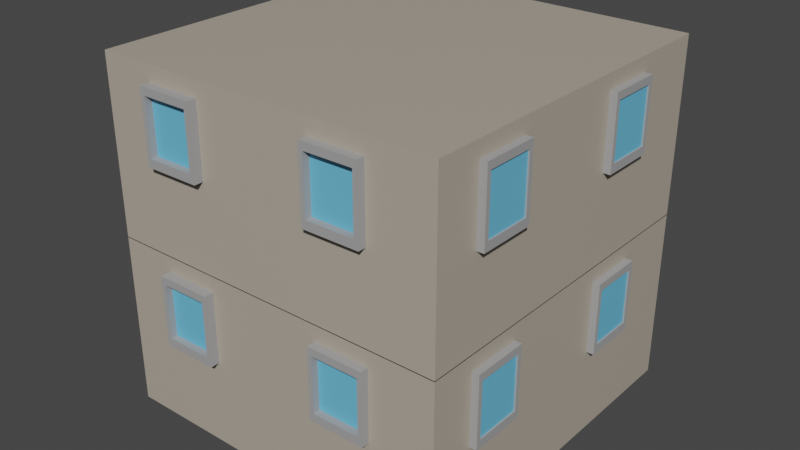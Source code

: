 # Source: House2.blend  (saved by Blender 3.0.42; exported with 4.5.12 LTS)
import bpy
from mathutils import Matrix  # noqa: F401  (used for matrix-valued properties, if any)

bpy.ops.wm.read_factory_settings(use_empty=True)
scene = bpy.context.scene
scene.name = 'Scene'

# ---- collections
col_collection = bpy.data.collections.new('Collection'); scene.collection.children.link(col_collection)

# ---- materials (node trees are filled in below, after node groups)
mat_material = bpy.data.materials.new('Material')
mat_material.alpha_threshold = 0.0
mat_material.use_transparent_shadow = False
mat_material.line_color = (0.0, 0.0, 0.0, 1.0)
mat_pillar_002 = bpy.data.materials.new('Pillar.002')
mat_pillar_002.use_transparent_shadow = False
mat_blue = bpy.data.materials.new('Blue')
mat_blue.use_transparent_shadow = False

# ---- material node trees
mat_material.use_nodes = True; mat_material.node_tree.nodes.clear()
_N = mat_material.node_tree.nodes; _L = mat_material.node_tree.links
n0 = _N.new('ShaderNodeOutputMaterial'); n0.name = 'Material Output'; n0.location = (300, 300)
n1 = _N.new('ShaderNodeBsdfPrincipled'); n1.name = 'Principled BSDF'; n1.location = (10, 300)
n1.distribution = 'GGX'
n1.subsurface_method = 'RANDOM_WALK_SKIN'
n1.inputs[0].default_value = (0.4487, 0.3946, 0.3231, 1.0)
n1.inputs[2].default_value = 0.4
n1.inputs[3].default_value = 1.45
n1.inputs[27].default_value = (0.0, 0.0, 0.0, 1.0)
n1.inputs[28].default_value = 1.0
_L.new(n1.outputs[0], n0.inputs[0])
n0.is_active_output = True
mat_pillar_002.use_nodes = True; mat_pillar_002.node_tree.nodes.clear()
_N = mat_pillar_002.node_tree.nodes; _L = mat_pillar_002.node_tree.links
n0 = _N.new('ShaderNodeBsdfPrincipled'); n0.name = 'Principled BSDF'; n0.location = (10, 300)
n0.distribution = 'GGX'
n0.subsurface_method = 'RANDOM_WALK_SKIN'
n0.inputs[0].default_value = (0.3694, 0.3694, 0.3694, 1.0)
n0.inputs[3].default_value = 1.45
n0.inputs[27].default_value = (0.0, 0.0, 0.0, 1.0)
n0.inputs[28].default_value = 1.0
n1 = _N.new('ShaderNodeOutputMaterial'); n1.name = 'Material Output'; n1.location = (300, 300)
_L.new(n0.outputs[0], n1.inputs[0])
n1.is_active_output = True
mat_blue.use_nodes = True; mat_blue.node_tree.nodes.clear()
_N = mat_blue.node_tree.nodes; _L = mat_blue.node_tree.links
n0 = _N.new('ShaderNodeBsdfPrincipled'); n0.name = 'Principled BSDF'; n0.location = (10, 300)
n0.distribution = 'GGX'
n0.subsurface_method = 'RANDOM_WALK_SKIN'
n0.inputs[0].default_value = (0.1465, 0.5236, 0.8, 1.0)
n0.inputs[3].default_value = 1.45
n0.inputs[27].default_value = (0.0, 0.0, 0.0, 1.0)
n0.inputs[28].default_value = 1.0
n1 = _N.new('ShaderNodeOutputMaterial'); n1.name = 'Material Output'; n1.location = (300, 300)
_L.new(n0.outputs[0], n1.inputs[0])
n1.is_active_output = True

# ---- world
world_world = bpy.data.worlds.new('World'); scene.world = world_world
world_world.use_nodes = True; world_world.node_tree.nodes.clear()
_N = world_world.node_tree.nodes; _L = world_world.node_tree.links
n0 = _N.new('ShaderNodeOutputWorld'); n0.name = 'World Output'; n0.location = (300, 300)
n1 = _N.new('ShaderNodeBackground'); n1.name = 'Background'; n1.location = (10, 300)
n1.inputs[0].default_value = (0.05088, 0.05088, 0.05088, 1.0)
_L.new(n1.outputs[0], n0.inputs[0])
n0.is_active_output = True
world_world.color = (0.05088, 0.05088, 0.05088)
world_world.use_sun_shadow = False
world_world.sun_shadow_jitter_overblur = 0.0

# ---- meshes
me_cube_016 = bpy.data.meshes.new('Cube.016')
me_cube_016.from_pydata([(-1.0, -1.0, -1.0), (-1.0, -1.0, 1.0), (-1.0, 1.0, -1.0), (-1.0, 1.0, 1.0), (1.0, -1.0, -1.0), (1.0, -1.0, 1.0), (1.0, 1.0, -1.0), (1.0, 1.0, 1.0)], [], [(0, 1, 3, 2), (2, 3, 7, 6), (6, 7, 5, 4), (4, 5, 1, 0), (2, 6, 4, 0), (1, 5, 7, 3)])
_uv = me_cube_016.uv_layers.new(name='UVMap')
_uv.uv.foreach_set('vector', [0.375, 0.0, 0.625, 0.0, 0.625, 0.25, 0.375, 0.25, 0.375, 0.25, 0.625, 0.25, 0.625, 0.5, 0.375, 0.5, 0.375, 0.5, 0.625, 0.5, 0.625, 0.75, 0.375, 0.75, 0.375, 0.75, 0.625, 0.75, 0.625, 1.0, 0.375, 1.0, 0.125, 0.5, 0.375, 0.5, 0.375, 0.75, 0.125, 0.75, 0.625, 1.0, 0.625, 0.75, 0.625, 0.5, 0.625, 0.25])
me_cube_016.materials.append(mat_material)
me_cube_016.use_remesh_fix_poles = True
me_cube_016.use_remesh_preserve_attributes = False
me_cube_016.update()
me_cube_018 = bpy.data.meshes.new('Cube.018')
me_cube_018.from_pydata([(-1.0, -1.0, -1.0), (-1.0, -1.0, 1.0), (-1.0, 1.0, -1.0), (-1.0, 1.0, 1.0), (0.6287, -1.0, -1.0), (0.6287, -1.0, 1.0), (0.6287, 1.0, -1.0), (0.6287, 1.0, 1.0), (-1.0, -0.8431, -1.0), (-1.0, -0.8431, 1.0), (0.6287, -0.8431, -1.0), (0.6287, -0.8431, 1.0), (-1.0, 0.8446, 1.0), (0.6287, 0.8446, -1.0), (-1.0, 0.8446, -1.0), (0.6287, 0.8446, 1.0), (-0.8285, 1.0, -1.0), (-0.8285, 1.0, 1.0), (-0.8285, -1.0, -1.0), (-0.8285, -1.0, 1.0), (-0.8285, -0.8431, 1.0), (-0.8285, -0.8431, -1.0), (-0.8285, 0.8446, -1.0), (-0.8285, 0.8446, 1.0), (0.4326, 1.0, 1.0), (0.4326, -1.0, -1.0), (0.4326, -0.8431, 1.0), (0.4326, 0.8446, 1.0), (0.4326, 1.0, -1.0), (0.4326, -1.0, 1.0), (0.4326, -0.8431, -1.0), (0.4326, 0.8446, -1.0)], [], [(14, 12, 3, 2), (28, 24, 7, 6), (10, 11, 5, 4), (18, 19, 1, 0), (30, 10, 4, 25), (20, 9, 1, 19), (23, 12, 9, 20), (31, 13, 10, 30), (13, 15, 11, 10), (0, 1, 9, 8), (6, 7, 15, 13), (28, 6, 13, 31), (17, 3, 12, 23), (8, 9, 12, 14), (24, 17, 23, 27), (2, 16, 22, 14), (14, 22, 21, 8), (26, 20, 19, 29), (8, 21, 18, 0), (25, 29, 19, 18), (2, 3, 17, 16), (4, 5, 29, 25), (11, 26, 29, 5), (15, 27, 26, 11), (7, 24, 27, 15), (16, 28, 31, 22), (30, 21, 20, 26), (21, 30, 25, 18), (16, 17, 24, 28), (26, 27, 31, 30), (31, 27, 23, 22), (21, 22, 23, 20)])
_uv = me_cube_018.uv_layers.new(name='UVMap')
_uv.uv.foreach_set('vector', [0.375, 0.2306, 0.625, 0.2306, 0.625, 0.25, 0.375, 0.25, 0.375, 0.4755, 0.625, 0.4755, 0.625, 0.5, 0.375, 0.5, 0.375, 0.7304, 0.625, 0.7304, 0.625, 0.75, 0.375, 0.75, 0.375, 0.9786, 0.625, 0.9786, 0.625, 1.0, 0.375, 1.0, 0.3505, 0.7304, 0.375, 0.7304, 0.375, 0.75, 0.3505, 0.75, 0.8536, 0.7304, 0.875, 0.7304, 0.875, 0.75, 0.8536, 0.75, 0.8536, 0.5194, 0.875, 0.5194, 0.875, 0.7304, 0.8536, 0.7304, 0.3505, 0.5194, 0.375, 0.5194, 0.375, 0.7304, 0.3505, 0.7304, 0.375, 0.5194, 0.625, 0.5194, 0.625, 0.7304, 0.375, 0.7304, 0.375, 0.0, 0.625, 0.0, 0.625, 0.01962, 0.375, 0.01962, 0.375, 0.5, 0.625, 0.5, 0.625, 0.5194, 0.375, 0.5194, 0.3505, 0.5, 0.375, 0.5, 0.375, 0.5194, 0.3505, 0.5194, 0.8536, 0.5, 0.875, 0.5, 0.875, 0.5194, 0.8536, 0.5194, 0.375, 0.01962, 0.625, 0.01962, 0.625, 0.2306, 0.375, 0.2306, 0.6495, 0.5, 0.8536, 0.5, 0.8536, 0.5194, 0.6495, 0.5194, 0.125, 0.5, 0.1464, 0.5, 0.1464, 0.5194, 0.125, 0.5194, 0.125, 0.5194, 0.1464, 0.5194, 0.1464, 0.7304, 0.125, 0.7304, 0.6495, 0.7304, 0.8536, 0.7304, 0.8536, 0.75, 0.6495, 0.75, 0.125, 0.7304, 0.1464, 0.7304, 0.1464, 0.75, 0.125, 0.75, 0.375, 0.7745, 0.625, 0.7745, 0.625, 0.9786, 0.375, 0.9786, 0.375, 0.25, 0.625, 0.25, 0.625, 0.2714, 0.375, 0.2714, 0.375, 0.75, 0.625, 0.75, 0.625, 0.7745, 0.375, 0.7745, 0.625, 0.7304, 0.6495, 0.7304, 0.6495, 0.75, 0.625, 0.75, 0.625, 0.5194, 0.6495, 0.5194, 0.6495, 0.7304, 0.625, 0.7304, 0.625, 0.5, 0.6495, 0.5, 0.6495, 0.5194, 0.625, 0.5194, 0.1464, 0.5, 0.3505, 0.5, 0.3505, 0.5194, 0.1464, 0.5194, 0.3505, 0.7304, 0.1464, 0.7304, 0.8536, 0.7304, 0.6495, 0.7304, 0.1464, 0.7304, 0.3505, 0.7304, 0.3505, 0.75, 0.1464, 0.75, 0.375, 0.2714, 0.625, 0.2714, 0.625, 0.4755, 0.375, 0.4755, 0.6495, 0.7304, 0.6495, 0.5194, 0.3505, 0.5194, 0.3505, 0.7304, 0.3505, 0.5194, 0.6495, 0.5194, 0.8536, 0.5194, 0.1464, 0.5194, 0.1464, 0.7304, 0.1464, 0.5194, 0.8536, 0.5194, 0.8536, 0.7304])
me_cube_018.materials.append(mat_pillar_002)
me_cube_018.use_remesh_fix_poles = True
me_cube_018.use_remesh_preserve_attributes = False
me_cube_018.update()
me_cube_017 = bpy.data.meshes.new('Cube.017')
me_cube_017.from_pydata([(-1.0, -1.0, -1.0), (-1.0, -1.0, 1.0), (-1.0, 1.0, -1.0), (-1.0, 1.0, 1.0), (1.0, -1.0, -1.0), (1.0, -1.0, 1.0), (1.0, 1.0, -1.0), (1.0, 1.0, 1.0)], [], [(0, 1, 3, 2), (2, 3, 7, 6), (6, 7, 5, 4), (4, 5, 1, 0), (2, 6, 4, 0), (7, 3, 1, 5)])
_uv = me_cube_017.uv_layers.new(name='UVMap')
_uv.uv.foreach_set('vector', [0.375, 0.0, 0.625, 0.0, 0.625, 0.25, 0.375, 0.25, 0.375, 0.25, 0.625, 0.25, 0.625, 0.5, 0.375, 0.5, 0.375, 0.5, 0.625, 0.5, 0.625, 0.75, 0.375, 0.75, 0.375, 0.75, 0.625, 0.75, 0.625, 1.0, 0.375, 1.0, 0.125, 0.5, 0.375, 0.5, 0.375, 0.75, 0.125, 0.75, 0.625, 0.5, 0.875, 0.5, 0.875, 0.75, 0.625, 0.75])
me_cube_017.materials.append(mat_blue)
me_cube_017.use_remesh_fix_poles = True
me_cube_017.use_remesh_preserve_attributes = False
me_cube_017.update()
me_cube_019 = bpy.data.meshes.new('Cube.019')
me_cube_019.from_pydata([(-1.0, -1.0, -1.0), (-1.0, -1.0, 1.0), (-1.0, 1.0, -1.0), (-1.0, 1.0, 1.0), (0.6287, -1.0, -1.0), (0.6287, -1.0, 1.0), (0.6287, 1.0, -1.0), (0.6287, 1.0, 1.0), (-1.0, -0.8431, -1.0), (-1.0, -0.8431, 1.0), (0.6287, -0.8431, -1.0), (0.6287, -0.8431, 1.0), (-1.0, 0.8446, 1.0), (0.6287, 0.8446, -1.0), (-1.0, 0.8446, -1.0), (0.6287, 0.8446, 1.0), (-0.8285, 1.0, -1.0), (-0.8285, 1.0, 1.0), (-0.8285, -1.0, -1.0), (-0.8285, -1.0, 1.0), (-0.8285, -0.8431, 1.0), (-0.8285, -0.8431, -1.0), (-0.8285, 0.8446, -1.0), (-0.8285, 0.8446, 1.0), (0.4326, 1.0, 1.0), (0.4326, -1.0, -1.0), (0.4326, -0.8431, 1.0), (0.4326, 0.8446, 1.0), (0.4326, 1.0, -1.0), (0.4326, -1.0, 1.0), (0.4326, -0.8431, -1.0), (0.4326, 0.8446, -1.0)], [], [(14, 12, 3, 2), (28, 24, 7, 6), (10, 11, 5, 4), (18, 19, 1, 0), (30, 10, 4, 25), (20, 9, 1, 19), (23, 12, 9, 20), (31, 13, 10, 30), (13, 15, 11, 10), (0, 1, 9, 8), (6, 7, 15, 13), (28, 6, 13, 31), (17, 3, 12, 23), (8, 9, 12, 14), (24, 17, 23, 27), (2, 16, 22, 14), (14, 22, 21, 8), (26, 20, 19, 29), (8, 21, 18, 0), (25, 29, 19, 18), (2, 3, 17, 16), (4, 5, 29, 25), (11, 26, 29, 5), (15, 27, 26, 11), (7, 24, 27, 15), (16, 28, 31, 22), (30, 21, 20, 26), (21, 30, 25, 18), (16, 17, 24, 28), (26, 27, 31, 30), (31, 27, 23, 22), (21, 22, 23, 20)])
_uv = me_cube_019.uv_layers.new(name='UVMap')
_uv.uv.foreach_set('vector', [0.375, 0.2306, 0.625, 0.2306, 0.625, 0.25, 0.375, 0.25, 0.375, 0.4755, 0.625, 0.4755, 0.625, 0.5, 0.375, 0.5, 0.375, 0.7304, 0.625, 0.7304, 0.625, 0.75, 0.375, 0.75, 0.375, 0.9786, 0.625, 0.9786, 0.625, 1.0, 0.375, 1.0, 0.3505, 0.7304, 0.375, 0.7304, 0.375, 0.75, 0.3505, 0.75, 0.8536, 0.7304, 0.875, 0.7304, 0.875, 0.75, 0.8536, 0.75, 0.8536, 0.5194, 0.875, 0.5194, 0.875, 0.7304, 0.8536, 0.7304, 0.3505, 0.5194, 0.375, 0.5194, 0.375, 0.7304, 0.3505, 0.7304, 0.375, 0.5194, 0.625, 0.5194, 0.625, 0.7304, 0.375, 0.7304, 0.375, 0.0, 0.625, 0.0, 0.625, 0.01962, 0.375, 0.01962, 0.375, 0.5, 0.625, 0.5, 0.625, 0.5194, 0.375, 0.5194, 0.3505, 0.5, 0.375, 0.5, 0.375, 0.5194, 0.3505, 0.5194, 0.8536, 0.5, 0.875, 0.5, 0.875, 0.5194, 0.8536, 0.5194, 0.375, 0.01962, 0.625, 0.01962, 0.625, 0.2306, 0.375, 0.2306, 0.6495, 0.5, 0.8536, 0.5, 0.8536, 0.5194, 0.6495, 0.5194, 0.125, 0.5, 0.1464, 0.5, 0.1464, 0.5194, 0.125, 0.5194, 0.125, 0.5194, 0.1464, 0.5194, 0.1464, 0.7304, 0.125, 0.7304, 0.6495, 0.7304, 0.8536, 0.7304, 0.8536, 0.75, 0.6495, 0.75, 0.125, 0.7304, 0.1464, 0.7304, 0.1464, 0.75, 0.125, 0.75, 0.375, 0.7745, 0.625, 0.7745, 0.625, 0.9786, 0.375, 0.9786, 0.375, 0.25, 0.625, 0.25, 0.625, 0.2714, 0.375, 0.2714, 0.375, 0.75, 0.625, 0.75, 0.625, 0.7745, 0.375, 0.7745, 0.625, 0.7304, 0.6495, 0.7304, 0.6495, 0.75, 0.625, 0.75, 0.625, 0.5194, 0.6495, 0.5194, 0.6495, 0.7304, 0.625, 0.7304, 0.625, 0.5, 0.6495, 0.5, 0.6495, 0.5194, 0.625, 0.5194, 0.1464, 0.5, 0.3505, 0.5, 0.3505, 0.5194, 0.1464, 0.5194, 0.3505, 0.7304, 0.1464, 0.7304, 0.8536, 0.7304, 0.6495, 0.7304, 0.1464, 0.7304, 0.3505, 0.7304, 0.3505, 0.75, 0.1464, 0.75, 0.375, 0.2714, 0.625, 0.2714, 0.625, 0.4755, 0.375, 0.4755, 0.6495, 0.7304, 0.6495, 0.5194, 0.3505, 0.5194, 0.3505, 0.7304, 0.3505, 0.5194, 0.6495, 0.5194, 0.8536, 0.5194, 0.1464, 0.5194, 0.1464, 0.7304, 0.1464, 0.5194, 0.8536, 0.5194, 0.8536, 0.7304])
me_cube_019.materials.append(mat_pillar_002)
me_cube_019.use_remesh_fix_poles = True
me_cube_019.use_remesh_preserve_attributes = False
me_cube_019.update()
me_cube_020 = bpy.data.meshes.new('Cube.020')
me_cube_020.from_pydata([(-1.0, -1.0, -1.0), (-1.0, -1.0, 1.0), (-1.0, 1.0, -1.0), (-1.0, 1.0, 1.0), (1.0, -1.0, -1.0), (1.0, -1.0, 1.0), (1.0, 1.0, -1.0), (1.0, 1.0, 1.0)], [], [(0, 1, 3, 2), (2, 3, 7, 6), (6, 7, 5, 4), (4, 5, 1, 0), (2, 6, 4, 0), (7, 3, 1, 5)])
_uv = me_cube_020.uv_layers.new(name='UVMap')
_uv.uv.foreach_set('vector', [0.375, 0.0, 0.625, 0.0, 0.625, 0.25, 0.375, 0.25, 0.375, 0.25, 0.625, 0.25, 0.625, 0.5, 0.375, 0.5, 0.375, 0.5, 0.625, 0.5, 0.625, 0.75, 0.375, 0.75, 0.375, 0.75, 0.625, 0.75, 0.625, 1.0, 0.375, 1.0, 0.125, 0.5, 0.375, 0.5, 0.375, 0.75, 0.125, 0.75, 0.625, 0.5, 0.875, 0.5, 0.875, 0.75, 0.625, 0.75])
me_cube_020.materials.append(mat_blue)
me_cube_020.use_remesh_fix_poles = True
me_cube_020.use_remesh_preserve_attributes = False
me_cube_020.update()
me_cube_021 = bpy.data.meshes.new('Cube.021')
me_cube_021.from_pydata([(-1.0, -1.0, -1.0), (-1.0, -1.0, 1.0), (-1.0, 1.0, -1.0), (-1.0, 1.0, 1.0), (0.6287, -1.0, -1.0), (0.6287, -1.0, 1.0), (0.6287, 1.0, -1.0), (0.6287, 1.0, 1.0), (-1.0, -0.8431, -1.0), (-1.0, -0.8431, 1.0), (0.6287, -0.8431, -1.0), (0.6287, -0.8431, 1.0), (-1.0, 0.8446, 1.0), (0.6287, 0.8446, -1.0), (-1.0, 0.8446, -1.0), (0.6287, 0.8446, 1.0), (-0.8285, 1.0, -1.0), (-0.8285, 1.0, 1.0), (-0.8285, -1.0, -1.0), (-0.8285, -1.0, 1.0), (-0.8285, -0.8431, 1.0), (-0.8285, -0.8431, -1.0), (-0.8285, 0.8446, -1.0), (-0.8285, 0.8446, 1.0), (0.4326, 1.0, 1.0), (0.4326, -1.0, -1.0), (0.4326, -0.8431, 1.0), (0.4326, 0.8446, 1.0), (0.4326, 1.0, -1.0), (0.4326, -1.0, 1.0), (0.4326, -0.8431, -1.0), (0.4326, 0.8446, -1.0)], [], [(14, 12, 3, 2), (28, 24, 7, 6), (10, 11, 5, 4), (18, 19, 1, 0), (30, 10, 4, 25), (20, 9, 1, 19), (23, 12, 9, 20), (31, 13, 10, 30), (13, 15, 11, 10), (0, 1, 9, 8), (6, 7, 15, 13), (28, 6, 13, 31), (17, 3, 12, 23), (8, 9, 12, 14), (24, 17, 23, 27), (2, 16, 22, 14), (14, 22, 21, 8), (26, 20, 19, 29), (8, 21, 18, 0), (25, 29, 19, 18), (2, 3, 17, 16), (4, 5, 29, 25), (11, 26, 29, 5), (15, 27, 26, 11), (7, 24, 27, 15), (16, 28, 31, 22), (30, 21, 20, 26), (21, 30, 25, 18), (16, 17, 24, 28), (26, 27, 31, 30), (31, 27, 23, 22), (21, 22, 23, 20)])
_uv = me_cube_021.uv_layers.new(name='UVMap')
_uv.uv.foreach_set('vector', [0.375, 0.2306, 0.625, 0.2306, 0.625, 0.25, 0.375, 0.25, 0.375, 0.4755, 0.625, 0.4755, 0.625, 0.5, 0.375, 0.5, 0.375, 0.7304, 0.625, 0.7304, 0.625, 0.75, 0.375, 0.75, 0.375, 0.9786, 0.625, 0.9786, 0.625, 1.0, 0.375, 1.0, 0.3505, 0.7304, 0.375, 0.7304, 0.375, 0.75, 0.3505, 0.75, 0.8536, 0.7304, 0.875, 0.7304, 0.875, 0.75, 0.8536, 0.75, 0.8536, 0.5194, 0.875, 0.5194, 0.875, 0.7304, 0.8536, 0.7304, 0.3505, 0.5194, 0.375, 0.5194, 0.375, 0.7304, 0.3505, 0.7304, 0.375, 0.5194, 0.625, 0.5194, 0.625, 0.7304, 0.375, 0.7304, 0.375, 0.0, 0.625, 0.0, 0.625, 0.01962, 0.375, 0.01962, 0.375, 0.5, 0.625, 0.5, 0.625, 0.5194, 0.375, 0.5194, 0.3505, 0.5, 0.375, 0.5, 0.375, 0.5194, 0.3505, 0.5194, 0.8536, 0.5, 0.875, 0.5, 0.875, 0.5194, 0.8536, 0.5194, 0.375, 0.01962, 0.625, 0.01962, 0.625, 0.2306, 0.375, 0.2306, 0.6495, 0.5, 0.8536, 0.5, 0.8536, 0.5194, 0.6495, 0.5194, 0.125, 0.5, 0.1464, 0.5, 0.1464, 0.5194, 0.125, 0.5194, 0.125, 0.5194, 0.1464, 0.5194, 0.1464, 0.7304, 0.125, 0.7304, 0.6495, 0.7304, 0.8536, 0.7304, 0.8536, 0.75, 0.6495, 0.75, 0.125, 0.7304, 0.1464, 0.7304, 0.1464, 0.75, 0.125, 0.75, 0.375, 0.7745, 0.625, 0.7745, 0.625, 0.9786, 0.375, 0.9786, 0.375, 0.25, 0.625, 0.25, 0.625, 0.2714, 0.375, 0.2714, 0.375, 0.75, 0.625, 0.75, 0.625, 0.7745, 0.375, 0.7745, 0.625, 0.7304, 0.6495, 0.7304, 0.6495, 0.75, 0.625, 0.75, 0.625, 0.5194, 0.6495, 0.5194, 0.6495, 0.7304, 0.625, 0.7304, 0.625, 0.5, 0.6495, 0.5, 0.6495, 0.5194, 0.625, 0.5194, 0.1464, 0.5, 0.3505, 0.5, 0.3505, 0.5194, 0.1464, 0.5194, 0.3505, 0.7304, 0.1464, 0.7304, 0.8536, 0.7304, 0.6495, 0.7304, 0.1464, 0.7304, 0.3505, 0.7304, 0.3505, 0.75, 0.1464, 0.75, 0.375, 0.2714, 0.625, 0.2714, 0.625, 0.4755, 0.375, 0.4755, 0.6495, 0.7304, 0.6495, 0.5194, 0.3505, 0.5194, 0.3505, 0.7304, 0.3505, 0.5194, 0.6495, 0.5194, 0.8536, 0.5194, 0.1464, 0.5194, 0.1464, 0.7304, 0.1464, 0.5194, 0.8536, 0.5194, 0.8536, 0.7304])
me_cube_021.materials.append(mat_pillar_002)
me_cube_021.use_remesh_fix_poles = True
me_cube_021.use_remesh_preserve_attributes = False
me_cube_021.update()
me_cube_022 = bpy.data.meshes.new('Cube.022')
me_cube_022.from_pydata([(-1.0, -1.0, -1.0), (-1.0, -1.0, 1.0), (-1.0, 1.0, -1.0), (-1.0, 1.0, 1.0), (1.0, -1.0, -1.0), (1.0, -1.0, 1.0), (1.0, 1.0, -1.0), (1.0, 1.0, 1.0)], [], [(0, 1, 3, 2), (2, 3, 7, 6), (6, 7, 5, 4), (4, 5, 1, 0), (2, 6, 4, 0), (7, 3, 1, 5)])
_uv = me_cube_022.uv_layers.new(name='UVMap')
_uv.uv.foreach_set('vector', [0.375, 0.0, 0.625, 0.0, 0.625, 0.25, 0.375, 0.25, 0.375, 0.25, 0.625, 0.25, 0.625, 0.5, 0.375, 0.5, 0.375, 0.5, 0.625, 0.5, 0.625, 0.75, 0.375, 0.75, 0.375, 0.75, 0.625, 0.75, 0.625, 1.0, 0.375, 1.0, 0.125, 0.5, 0.375, 0.5, 0.375, 0.75, 0.125, 0.75, 0.625, 0.5, 0.875, 0.5, 0.875, 0.75, 0.625, 0.75])
me_cube_022.materials.append(mat_blue)
me_cube_022.use_remesh_fix_poles = True
me_cube_022.use_remesh_preserve_attributes = False
me_cube_022.update()
me_cube_023 = bpy.data.meshes.new('Cube.023')
me_cube_023.from_pydata([(-1.0, -1.0, -1.0), (-1.0, -1.0, 1.0), (-1.0, 1.0, -1.0), (-1.0, 1.0, 1.0), (0.6287, -1.0, -1.0), (0.6287, -1.0, 1.0), (0.6287, 1.0, -1.0), (0.6287, 1.0, 1.0), (-1.0, -0.8431, -1.0), (-1.0, -0.8431, 1.0), (0.6287, -0.8431, -1.0), (0.6287, -0.8431, 1.0), (-1.0, 0.8446, 1.0), (0.6287, 0.8446, -1.0), (-1.0, 0.8446, -1.0), (0.6287, 0.8446, 1.0), (-0.8285, 1.0, -1.0), (-0.8285, 1.0, 1.0), (-0.8285, -1.0, -1.0), (-0.8285, -1.0, 1.0), (-0.8285, -0.8431, 1.0), (-0.8285, -0.8431, -1.0), (-0.8285, 0.8446, -1.0), (-0.8285, 0.8446, 1.0), (0.4326, 1.0, 1.0), (0.4326, -1.0, -1.0), (0.4326, -0.8431, 1.0), (0.4326, 0.8446, 1.0), (0.4326, 1.0, -1.0), (0.4326, -1.0, 1.0), (0.4326, -0.8431, -1.0), (0.4326, 0.8446, -1.0)], [], [(14, 12, 3, 2), (28, 24, 7, 6), (10, 11, 5, 4), (18, 19, 1, 0), (30, 10, 4, 25), (20, 9, 1, 19), (23, 12, 9, 20), (31, 13, 10, 30), (13, 15, 11, 10), (0, 1, 9, 8), (6, 7, 15, 13), (28, 6, 13, 31), (17, 3, 12, 23), (8, 9, 12, 14), (24, 17, 23, 27), (2, 16, 22, 14), (14, 22, 21, 8), (26, 20, 19, 29), (8, 21, 18, 0), (25, 29, 19, 18), (2, 3, 17, 16), (4, 5, 29, 25), (11, 26, 29, 5), (15, 27, 26, 11), (7, 24, 27, 15), (16, 28, 31, 22), (30, 21, 20, 26), (21, 30, 25, 18), (16, 17, 24, 28), (26, 27, 31, 30), (31, 27, 23, 22), (21, 22, 23, 20)])
_uv = me_cube_023.uv_layers.new(name='UVMap')
_uv.uv.foreach_set('vector', [0.375, 0.2306, 0.625, 0.2306, 0.625, 0.25, 0.375, 0.25, 0.375, 0.4755, 0.625, 0.4755, 0.625, 0.5, 0.375, 0.5, 0.375, 0.7304, 0.625, 0.7304, 0.625, 0.75, 0.375, 0.75, 0.375, 0.9786, 0.625, 0.9786, 0.625, 1.0, 0.375, 1.0, 0.3505, 0.7304, 0.375, 0.7304, 0.375, 0.75, 0.3505, 0.75, 0.8536, 0.7304, 0.875, 0.7304, 0.875, 0.75, 0.8536, 0.75, 0.8536, 0.5194, 0.875, 0.5194, 0.875, 0.7304, 0.8536, 0.7304, 0.3505, 0.5194, 0.375, 0.5194, 0.375, 0.7304, 0.3505, 0.7304, 0.375, 0.5194, 0.625, 0.5194, 0.625, 0.7304, 0.375, 0.7304, 0.375, 0.0, 0.625, 0.0, 0.625, 0.01962, 0.375, 0.01962, 0.375, 0.5, 0.625, 0.5, 0.625, 0.5194, 0.375, 0.5194, 0.3505, 0.5, 0.375, 0.5, 0.375, 0.5194, 0.3505, 0.5194, 0.8536, 0.5, 0.875, 0.5, 0.875, 0.5194, 0.8536, 0.5194, 0.375, 0.01962, 0.625, 0.01962, 0.625, 0.2306, 0.375, 0.2306, 0.6495, 0.5, 0.8536, 0.5, 0.8536, 0.5194, 0.6495, 0.5194, 0.125, 0.5, 0.1464, 0.5, 0.1464, 0.5194, 0.125, 0.5194, 0.125, 0.5194, 0.1464, 0.5194, 0.1464, 0.7304, 0.125, 0.7304, 0.6495, 0.7304, 0.8536, 0.7304, 0.8536, 0.75, 0.6495, 0.75, 0.125, 0.7304, 0.1464, 0.7304, 0.1464, 0.75, 0.125, 0.75, 0.375, 0.7745, 0.625, 0.7745, 0.625, 0.9786, 0.375, 0.9786, 0.375, 0.25, 0.625, 0.25, 0.625, 0.2714, 0.375, 0.2714, 0.375, 0.75, 0.625, 0.75, 0.625, 0.7745, 0.375, 0.7745, 0.625, 0.7304, 0.6495, 0.7304, 0.6495, 0.75, 0.625, 0.75, 0.625, 0.5194, 0.6495, 0.5194, 0.6495, 0.7304, 0.625, 0.7304, 0.625, 0.5, 0.6495, 0.5, 0.6495, 0.5194, 0.625, 0.5194, 0.1464, 0.5, 0.3505, 0.5, 0.3505, 0.5194, 0.1464, 0.5194, 0.3505, 0.7304, 0.1464, 0.7304, 0.8536, 0.7304, 0.6495, 0.7304, 0.1464, 0.7304, 0.3505, 0.7304, 0.3505, 0.75, 0.1464, 0.75, 0.375, 0.2714, 0.625, 0.2714, 0.625, 0.4755, 0.375, 0.4755, 0.6495, 0.7304, 0.6495, 0.5194, 0.3505, 0.5194, 0.3505, 0.7304, 0.3505, 0.5194, 0.6495, 0.5194, 0.8536, 0.5194, 0.1464, 0.5194, 0.1464, 0.7304, 0.1464, 0.5194, 0.8536, 0.5194, 0.8536, 0.7304])
me_cube_023.materials.append(mat_pillar_002)
me_cube_023.use_remesh_fix_poles = True
me_cube_023.use_remesh_preserve_attributes = False
me_cube_023.update()
me_cube_024 = bpy.data.meshes.new('Cube.024')
me_cube_024.from_pydata([(-1.0, -1.0, -1.0), (-1.0, -1.0, 1.0), (-1.0, 1.0, -1.0), (-1.0, 1.0, 1.0), (1.0, -1.0, -1.0), (1.0, -1.0, 1.0), (1.0, 1.0, -1.0), (1.0, 1.0, 1.0)], [], [(0, 1, 3, 2), (2, 3, 7, 6), (6, 7, 5, 4), (4, 5, 1, 0), (2, 6, 4, 0), (7, 3, 1, 5)])
_uv = me_cube_024.uv_layers.new(name='UVMap')
_uv.uv.foreach_set('vector', [0.375, 0.0, 0.625, 0.0, 0.625, 0.25, 0.375, 0.25, 0.375, 0.25, 0.625, 0.25, 0.625, 0.5, 0.375, 0.5, 0.375, 0.5, 0.625, 0.5, 0.625, 0.75, 0.375, 0.75, 0.375, 0.75, 0.625, 0.75, 0.625, 1.0, 0.375, 1.0, 0.125, 0.5, 0.375, 0.5, 0.375, 0.75, 0.125, 0.75, 0.625, 0.5, 0.875, 0.5, 0.875, 0.75, 0.625, 0.75])
me_cube_024.materials.append(mat_blue)
me_cube_024.use_remesh_fix_poles = True
me_cube_024.use_remesh_preserve_attributes = False
me_cube_024.update()
me_cube_025 = bpy.data.meshes.new('Cube.025')
me_cube_025.from_pydata([(-1.0, -1.0, -1.0), (-1.0, -1.0, 1.0), (-1.0, 1.0, -1.0), (-1.0, 1.0, 1.0), (0.6287, -1.0, -1.0), (0.6287, -1.0, 1.0), (0.6287, 1.0, -1.0), (0.6287, 1.0, 1.0), (-1.0, -0.8431, -1.0), (-1.0, -0.8431, 1.0), (0.6287, -0.8431, -1.0), (0.6287, -0.8431, 1.0), (-1.0, 0.8446, 1.0), (0.6287, 0.8446, -1.0), (-1.0, 0.8446, -1.0), (0.6287, 0.8446, 1.0), (-0.8285, 1.0, -1.0), (-0.8285, 1.0, 1.0), (-0.8285, -1.0, -1.0), (-0.8285, -1.0, 1.0), (-0.8285, -0.8431, 1.0), (-0.8285, -0.8431, -1.0), (-0.8285, 0.8446, -1.0), (-0.8285, 0.8446, 1.0), (0.4326, 1.0, 1.0), (0.4326, -1.0, -1.0), (0.4326, -0.8431, 1.0), (0.4326, 0.8446, 1.0), (0.4326, 1.0, -1.0), (0.4326, -1.0, 1.0), (0.4326, -0.8431, -1.0), (0.4326, 0.8446, -1.0)], [], [(14, 12, 3, 2), (28, 24, 7, 6), (10, 11, 5, 4), (18, 19, 1, 0), (30, 10, 4, 25), (20, 9, 1, 19), (23, 12, 9, 20), (31, 13, 10, 30), (13, 15, 11, 10), (0, 1, 9, 8), (6, 7, 15, 13), (28, 6, 13, 31), (17, 3, 12, 23), (8, 9, 12, 14), (24, 17, 23, 27), (2, 16, 22, 14), (14, 22, 21, 8), (26, 20, 19, 29), (8, 21, 18, 0), (25, 29, 19, 18), (2, 3, 17, 16), (4, 5, 29, 25), (11, 26, 29, 5), (15, 27, 26, 11), (7, 24, 27, 15), (16, 28, 31, 22), (30, 21, 20, 26), (21, 30, 25, 18), (16, 17, 24, 28), (26, 27, 31, 30), (31, 27, 23, 22), (21, 22, 23, 20)])
_uv = me_cube_025.uv_layers.new(name='UVMap')
_uv.uv.foreach_set('vector', [0.375, 0.2306, 0.625, 0.2306, 0.625, 0.25, 0.375, 0.25, 0.375, 0.4755, 0.625, 0.4755, 0.625, 0.5, 0.375, 0.5, 0.375, 0.7304, 0.625, 0.7304, 0.625, 0.75, 0.375, 0.75, 0.375, 0.9786, 0.625, 0.9786, 0.625, 1.0, 0.375, 1.0, 0.3505, 0.7304, 0.375, 0.7304, 0.375, 0.75, 0.3505, 0.75, 0.8536, 0.7304, 0.875, 0.7304, 0.875, 0.75, 0.8536, 0.75, 0.8536, 0.5194, 0.875, 0.5194, 0.875, 0.7304, 0.8536, 0.7304, 0.3505, 0.5194, 0.375, 0.5194, 0.375, 0.7304, 0.3505, 0.7304, 0.375, 0.5194, 0.625, 0.5194, 0.625, 0.7304, 0.375, 0.7304, 0.375, 0.0, 0.625, 0.0, 0.625, 0.01962, 0.375, 0.01962, 0.375, 0.5, 0.625, 0.5, 0.625, 0.5194, 0.375, 0.5194, 0.3505, 0.5, 0.375, 0.5, 0.375, 0.5194, 0.3505, 0.5194, 0.8536, 0.5, 0.875, 0.5, 0.875, 0.5194, 0.8536, 0.5194, 0.375, 0.01962, 0.625, 0.01962, 0.625, 0.2306, 0.375, 0.2306, 0.6495, 0.5, 0.8536, 0.5, 0.8536, 0.5194, 0.6495, 0.5194, 0.125, 0.5, 0.1464, 0.5, 0.1464, 0.5194, 0.125, 0.5194, 0.125, 0.5194, 0.1464, 0.5194, 0.1464, 0.7304, 0.125, 0.7304, 0.6495, 0.7304, 0.8536, 0.7304, 0.8536, 0.75, 0.6495, 0.75, 0.125, 0.7304, 0.1464, 0.7304, 0.1464, 0.75, 0.125, 0.75, 0.375, 0.7745, 0.625, 0.7745, 0.625, 0.9786, 0.375, 0.9786, 0.375, 0.25, 0.625, 0.25, 0.625, 0.2714, 0.375, 0.2714, 0.375, 0.75, 0.625, 0.75, 0.625, 0.7745, 0.375, 0.7745, 0.625, 0.7304, 0.6495, 0.7304, 0.6495, 0.75, 0.625, 0.75, 0.625, 0.5194, 0.6495, 0.5194, 0.6495, 0.7304, 0.625, 0.7304, 0.625, 0.5, 0.6495, 0.5, 0.6495, 0.5194, 0.625, 0.5194, 0.1464, 0.5, 0.3505, 0.5, 0.3505, 0.5194, 0.1464, 0.5194, 0.3505, 0.7304, 0.1464, 0.7304, 0.8536, 0.7304, 0.6495, 0.7304, 0.1464, 0.7304, 0.3505, 0.7304, 0.3505, 0.75, 0.1464, 0.75, 0.375, 0.2714, 0.625, 0.2714, 0.625, 0.4755, 0.375, 0.4755, 0.6495, 0.7304, 0.6495, 0.5194, 0.3505, 0.5194, 0.3505, 0.7304, 0.3505, 0.5194, 0.6495, 0.5194, 0.8536, 0.5194, 0.1464, 0.5194, 0.1464, 0.7304, 0.1464, 0.5194, 0.8536, 0.5194, 0.8536, 0.7304])
me_cube_025.materials.append(mat_pillar_002)
me_cube_025.use_remesh_fix_poles = True
me_cube_025.use_remesh_preserve_attributes = False
me_cube_025.update()
me_cube_026 = bpy.data.meshes.new('Cube.026')
me_cube_026.from_pydata([(-1.0, -1.0, -1.0), (-1.0, -1.0, 1.0), (-1.0, 1.0, -1.0), (-1.0, 1.0, 1.0), (1.0, -1.0, -1.0), (1.0, -1.0, 1.0), (1.0, 1.0, -1.0), (1.0, 1.0, 1.0)], [], [(0, 1, 3, 2), (2, 3, 7, 6), (6, 7, 5, 4), (4, 5, 1, 0), (2, 6, 4, 0), (7, 3, 1, 5)])
_uv = me_cube_026.uv_layers.new(name='UVMap')
_uv.uv.foreach_set('vector', [0.375, 0.0, 0.625, 0.0, 0.625, 0.25, 0.375, 0.25, 0.375, 0.25, 0.625, 0.25, 0.625, 0.5, 0.375, 0.5, 0.375, 0.5, 0.625, 0.5, 0.625, 0.75, 0.375, 0.75, 0.375, 0.75, 0.625, 0.75, 0.625, 1.0, 0.375, 1.0, 0.125, 0.5, 0.375, 0.5, 0.375, 0.75, 0.125, 0.75, 0.625, 0.5, 0.875, 0.5, 0.875, 0.75, 0.625, 0.75])
me_cube_026.materials.append(mat_blue)
me_cube_026.use_remesh_fix_poles = True
me_cube_026.use_remesh_preserve_attributes = False
me_cube_026.update()
me_cube_027 = bpy.data.meshes.new('Cube.027')
me_cube_027.from_pydata([(-1.0, -1.0, -1.0), (-1.0, -1.0, 1.0), (-1.0, 1.0, -1.0), (-1.0, 1.0, 1.0), (0.6287, -1.0, -1.0), (0.6287, -1.0, 1.0), (0.6287, 1.0, -1.0), (0.6287, 1.0, 1.0), (-1.0, -0.8431, -1.0), (-1.0, -0.8431, 1.0), (0.6287, -0.8431, -1.0), (0.6287, -0.8431, 1.0), (-1.0, 0.8446, 1.0), (0.6287, 0.8446, -1.0), (-1.0, 0.8446, -1.0), (0.6287, 0.8446, 1.0), (-0.8285, 1.0, -1.0), (-0.8285, 1.0, 1.0), (-0.8285, -1.0, -1.0), (-0.8285, -1.0, 1.0), (-0.8285, -0.8431, 1.0), (-0.8285, -0.8431, -1.0), (-0.8285, 0.8446, -1.0), (-0.8285, 0.8446, 1.0), (0.4326, 1.0, 1.0), (0.4326, -1.0, -1.0), (0.4326, -0.8431, 1.0), (0.4326, 0.8446, 1.0), (0.4326, 1.0, -1.0), (0.4326, -1.0, 1.0), (0.4326, -0.8431, -1.0), (0.4326, 0.8446, -1.0)], [], [(14, 12, 3, 2), (28, 24, 7, 6), (10, 11, 5, 4), (18, 19, 1, 0), (30, 10, 4, 25), (20, 9, 1, 19), (23, 12, 9, 20), (31, 13, 10, 30), (13, 15, 11, 10), (0, 1, 9, 8), (6, 7, 15, 13), (28, 6, 13, 31), (17, 3, 12, 23), (8, 9, 12, 14), (24, 17, 23, 27), (2, 16, 22, 14), (14, 22, 21, 8), (26, 20, 19, 29), (8, 21, 18, 0), (25, 29, 19, 18), (2, 3, 17, 16), (4, 5, 29, 25), (11, 26, 29, 5), (15, 27, 26, 11), (7, 24, 27, 15), (16, 28, 31, 22), (30, 21, 20, 26), (21, 30, 25, 18), (16, 17, 24, 28), (26, 27, 31, 30), (31, 27, 23, 22), (21, 22, 23, 20)])
_uv = me_cube_027.uv_layers.new(name='UVMap')
_uv.uv.foreach_set('vector', [0.375, 0.2306, 0.625, 0.2306, 0.625, 0.25, 0.375, 0.25, 0.375, 0.4755, 0.625, 0.4755, 0.625, 0.5, 0.375, 0.5, 0.375, 0.7304, 0.625, 0.7304, 0.625, 0.75, 0.375, 0.75, 0.375, 0.9786, 0.625, 0.9786, 0.625, 1.0, 0.375, 1.0, 0.3505, 0.7304, 0.375, 0.7304, 0.375, 0.75, 0.3505, 0.75, 0.8536, 0.7304, 0.875, 0.7304, 0.875, 0.75, 0.8536, 0.75, 0.8536, 0.5194, 0.875, 0.5194, 0.875, 0.7304, 0.8536, 0.7304, 0.3505, 0.5194, 0.375, 0.5194, 0.375, 0.7304, 0.3505, 0.7304, 0.375, 0.5194, 0.625, 0.5194, 0.625, 0.7304, 0.375, 0.7304, 0.375, 0.0, 0.625, 0.0, 0.625, 0.01962, 0.375, 0.01962, 0.375, 0.5, 0.625, 0.5, 0.625, 0.5194, 0.375, 0.5194, 0.3505, 0.5, 0.375, 0.5, 0.375, 0.5194, 0.3505, 0.5194, 0.8536, 0.5, 0.875, 0.5, 0.875, 0.5194, 0.8536, 0.5194, 0.375, 0.01962, 0.625, 0.01962, 0.625, 0.2306, 0.375, 0.2306, 0.6495, 0.5, 0.8536, 0.5, 0.8536, 0.5194, 0.6495, 0.5194, 0.125, 0.5, 0.1464, 0.5, 0.1464, 0.5194, 0.125, 0.5194, 0.125, 0.5194, 0.1464, 0.5194, 0.1464, 0.7304, 0.125, 0.7304, 0.6495, 0.7304, 0.8536, 0.7304, 0.8536, 0.75, 0.6495, 0.75, 0.125, 0.7304, 0.1464, 0.7304, 0.1464, 0.75, 0.125, 0.75, 0.375, 0.7745, 0.625, 0.7745, 0.625, 0.9786, 0.375, 0.9786, 0.375, 0.25, 0.625, 0.25, 0.625, 0.2714, 0.375, 0.2714, 0.375, 0.75, 0.625, 0.75, 0.625, 0.7745, 0.375, 0.7745, 0.625, 0.7304, 0.6495, 0.7304, 0.6495, 0.75, 0.625, 0.75, 0.625, 0.5194, 0.6495, 0.5194, 0.6495, 0.7304, 0.625, 0.7304, 0.625, 0.5, 0.6495, 0.5, 0.6495, 0.5194, 0.625, 0.5194, 0.1464, 0.5, 0.3505, 0.5, 0.3505, 0.5194, 0.1464, 0.5194, 0.3505, 0.7304, 0.1464, 0.7304, 0.8536, 0.7304, 0.6495, 0.7304, 0.1464, 0.7304, 0.3505, 0.7304, 0.3505, 0.75, 0.1464, 0.75, 0.375, 0.2714, 0.625, 0.2714, 0.625, 0.4755, 0.375, 0.4755, 0.6495, 0.7304, 0.6495, 0.5194, 0.3505, 0.5194, 0.3505, 0.7304, 0.3505, 0.5194, 0.6495, 0.5194, 0.8536, 0.5194, 0.1464, 0.5194, 0.1464, 0.7304, 0.1464, 0.5194, 0.8536, 0.5194, 0.8536, 0.7304])
me_cube_027.materials.append(mat_pillar_002)
me_cube_027.use_remesh_fix_poles = True
me_cube_027.use_remesh_preserve_attributes = False
me_cube_027.update()
me_cube_028 = bpy.data.meshes.new('Cube.028')
me_cube_028.from_pydata([(-1.0, -1.0, -1.0), (-1.0, -1.0, 1.0), (-1.0, 1.0, -1.0), (-1.0, 1.0, 1.0), (1.0, -1.0, -1.0), (1.0, -1.0, 1.0), (1.0, 1.0, -1.0), (1.0, 1.0, 1.0)], [], [(0, 1, 3, 2), (2, 3, 7, 6), (6, 7, 5, 4), (4, 5, 1, 0), (2, 6, 4, 0), (7, 3, 1, 5)])
_uv = me_cube_028.uv_layers.new(name='UVMap')
_uv.uv.foreach_set('vector', [0.375, 0.0, 0.625, 0.0, 0.625, 0.25, 0.375, 0.25, 0.375, 0.25, 0.625, 0.25, 0.625, 0.5, 0.375, 0.5, 0.375, 0.5, 0.625, 0.5, 0.625, 0.75, 0.375, 0.75, 0.375, 0.75, 0.625, 0.75, 0.625, 1.0, 0.375, 1.0, 0.125, 0.5, 0.375, 0.5, 0.375, 0.75, 0.125, 0.75, 0.625, 0.5, 0.875, 0.5, 0.875, 0.75, 0.625, 0.75])
me_cube_028.materials.append(mat_blue)
me_cube_028.use_remesh_fix_poles = True
me_cube_028.use_remesh_preserve_attributes = False
me_cube_028.update()
me_cube_029 = bpy.data.meshes.new('Cube.029')
me_cube_029.from_pydata([(-1.0, -1.0, -1.0), (-1.0, -1.0, 1.0), (-1.0, 1.0, -1.0), (-1.0, 1.0, 1.0), (0.6287, -1.0, -1.0), (0.6287, -1.0, 1.0), (0.6287, 1.0, -1.0), (0.6287, 1.0, 1.0), (-1.0, -0.8431, -1.0), (-1.0, -0.8431, 1.0), (0.6287, -0.8431, -1.0), (0.6287, -0.8431, 1.0), (-1.0, 0.8446, 1.0), (0.6287, 0.8446, -1.0), (-1.0, 0.8446, -1.0), (0.6287, 0.8446, 1.0), (-0.8285, 1.0, -1.0), (-0.8285, 1.0, 1.0), (-0.8285, -1.0, -1.0), (-0.8285, -1.0, 1.0), (-0.8285, -0.8431, 1.0), (-0.8285, -0.8431, -1.0), (-0.8285, 0.8446, -1.0), (-0.8285, 0.8446, 1.0), (0.4326, 1.0, 1.0), (0.4326, -1.0, -1.0), (0.4326, -0.8431, 1.0), (0.4326, 0.8446, 1.0), (0.4326, 1.0, -1.0), (0.4326, -1.0, 1.0), (0.4326, -0.8431, -1.0), (0.4326, 0.8446, -1.0)], [], [(14, 12, 3, 2), (28, 24, 7, 6), (10, 11, 5, 4), (18, 19, 1, 0), (30, 10, 4, 25), (20, 9, 1, 19), (23, 12, 9, 20), (31, 13, 10, 30), (13, 15, 11, 10), (0, 1, 9, 8), (6, 7, 15, 13), (28, 6, 13, 31), (17, 3, 12, 23), (8, 9, 12, 14), (24, 17, 23, 27), (2, 16, 22, 14), (14, 22, 21, 8), (26, 20, 19, 29), (8, 21, 18, 0), (25, 29, 19, 18), (2, 3, 17, 16), (4, 5, 29, 25), (11, 26, 29, 5), (15, 27, 26, 11), (7, 24, 27, 15), (16, 28, 31, 22), (30, 21, 20, 26), (21, 30, 25, 18), (16, 17, 24, 28), (26, 27, 31, 30), (31, 27, 23, 22), (21, 22, 23, 20)])
_uv = me_cube_029.uv_layers.new(name='UVMap')
_uv.uv.foreach_set('vector', [0.375, 0.2306, 0.625, 0.2306, 0.625, 0.25, 0.375, 0.25, 0.375, 0.4755, 0.625, 0.4755, 0.625, 0.5, 0.375, 0.5, 0.375, 0.7304, 0.625, 0.7304, 0.625, 0.75, 0.375, 0.75, 0.375, 0.9786, 0.625, 0.9786, 0.625, 1.0, 0.375, 1.0, 0.3505, 0.7304, 0.375, 0.7304, 0.375, 0.75, 0.3505, 0.75, 0.8536, 0.7304, 0.875, 0.7304, 0.875, 0.75, 0.8536, 0.75, 0.8536, 0.5194, 0.875, 0.5194, 0.875, 0.7304, 0.8536, 0.7304, 0.3505, 0.5194, 0.375, 0.5194, 0.375, 0.7304, 0.3505, 0.7304, 0.375, 0.5194, 0.625, 0.5194, 0.625, 0.7304, 0.375, 0.7304, 0.375, 0.0, 0.625, 0.0, 0.625, 0.01962, 0.375, 0.01962, 0.375, 0.5, 0.625, 0.5, 0.625, 0.5194, 0.375, 0.5194, 0.3505, 0.5, 0.375, 0.5, 0.375, 0.5194, 0.3505, 0.5194, 0.8536, 0.5, 0.875, 0.5, 0.875, 0.5194, 0.8536, 0.5194, 0.375, 0.01962, 0.625, 0.01962, 0.625, 0.2306, 0.375, 0.2306, 0.6495, 0.5, 0.8536, 0.5, 0.8536, 0.5194, 0.6495, 0.5194, 0.125, 0.5, 0.1464, 0.5, 0.1464, 0.5194, 0.125, 0.5194, 0.125, 0.5194, 0.1464, 0.5194, 0.1464, 0.7304, 0.125, 0.7304, 0.6495, 0.7304, 0.8536, 0.7304, 0.8536, 0.75, 0.6495, 0.75, 0.125, 0.7304, 0.1464, 0.7304, 0.1464, 0.75, 0.125, 0.75, 0.375, 0.7745, 0.625, 0.7745, 0.625, 0.9786, 0.375, 0.9786, 0.375, 0.25, 0.625, 0.25, 0.625, 0.2714, 0.375, 0.2714, 0.375, 0.75, 0.625, 0.75, 0.625, 0.7745, 0.375, 0.7745, 0.625, 0.7304, 0.6495, 0.7304, 0.6495, 0.75, 0.625, 0.75, 0.625, 0.5194, 0.6495, 0.5194, 0.6495, 0.7304, 0.625, 0.7304, 0.625, 0.5, 0.6495, 0.5, 0.6495, 0.5194, 0.625, 0.5194, 0.1464, 0.5, 0.3505, 0.5, 0.3505, 0.5194, 0.1464, 0.5194, 0.3505, 0.7304, 0.1464, 0.7304, 0.8536, 0.7304, 0.6495, 0.7304, 0.1464, 0.7304, 0.3505, 0.7304, 0.3505, 0.75, 0.1464, 0.75, 0.375, 0.2714, 0.625, 0.2714, 0.625, 0.4755, 0.375, 0.4755, 0.6495, 0.7304, 0.6495, 0.5194, 0.3505, 0.5194, 0.3505, 0.7304, 0.3505, 0.5194, 0.6495, 0.5194, 0.8536, 0.5194, 0.1464, 0.5194, 0.1464, 0.7304, 0.1464, 0.5194, 0.8536, 0.5194, 0.8536, 0.7304])
me_cube_029.materials.append(mat_pillar_002)
me_cube_029.use_remesh_fix_poles = True
me_cube_029.use_remesh_preserve_attributes = False
me_cube_029.update()
me_cube_030 = bpy.data.meshes.new('Cube.030')
me_cube_030.from_pydata([(-1.0, -1.0, -1.0), (-1.0, -1.0, 1.0), (-1.0, 1.0, -1.0), (-1.0, 1.0, 1.0), (1.0, -1.0, -1.0), (1.0, -1.0, 1.0), (1.0, 1.0, -1.0), (1.0, 1.0, 1.0)], [], [(0, 1, 3, 2), (2, 3, 7, 6), (6, 7, 5, 4), (4, 5, 1, 0), (2, 6, 4, 0), (7, 3, 1, 5)])
_uv = me_cube_030.uv_layers.new(name='UVMap')
_uv.uv.foreach_set('vector', [0.375, 0.0, 0.625, 0.0, 0.625, 0.25, 0.375, 0.25, 0.375, 0.25, 0.625, 0.25, 0.625, 0.5, 0.375, 0.5, 0.375, 0.5, 0.625, 0.5, 0.625, 0.75, 0.375, 0.75, 0.375, 0.75, 0.625, 0.75, 0.625, 1.0, 0.375, 1.0, 0.125, 0.5, 0.375, 0.5, 0.375, 0.75, 0.125, 0.75, 0.625, 0.5, 0.875, 0.5, 0.875, 0.75, 0.625, 0.75])
me_cube_030.materials.append(mat_blue)
me_cube_030.use_remesh_fix_poles = True
me_cube_030.use_remesh_preserve_attributes = False
me_cube_030.update()
me_cube_031 = bpy.data.meshes.new('Cube.031')
me_cube_031.from_pydata([(-1.0, -1.0, -1.0), (-1.0, -1.0, 1.0), (-1.0, 1.0, -1.0), (-1.0, 1.0, 1.0), (0.6287, -1.0, -1.0), (0.6287, -1.0, 1.0), (0.6287, 1.0, -1.0), (0.6287, 1.0, 1.0), (-1.0, -0.8431, -1.0), (-1.0, -0.8431, 1.0), (0.6287, -0.8431, -1.0), (0.6287, -0.8431, 1.0), (-1.0, 0.8446, 1.0), (0.6287, 0.8446, -1.0), (-1.0, 0.8446, -1.0), (0.6287, 0.8446, 1.0), (-0.8285, 1.0, -1.0), (-0.8285, 1.0, 1.0), (-0.8285, -1.0, -1.0), (-0.8285, -1.0, 1.0), (-0.8285, -0.8431, 1.0), (-0.8285, -0.8431, -1.0), (-0.8285, 0.8446, -1.0), (-0.8285, 0.8446, 1.0), (0.4326, 1.0, 1.0), (0.4326, -1.0, -1.0), (0.4326, -0.8431, 1.0), (0.4326, 0.8446, 1.0), (0.4326, 1.0, -1.0), (0.4326, -1.0, 1.0), (0.4326, -0.8431, -1.0), (0.4326, 0.8446, -1.0)], [], [(14, 12, 3, 2), (28, 24, 7, 6), (10, 11, 5, 4), (18, 19, 1, 0), (30, 10, 4, 25), (20, 9, 1, 19), (23, 12, 9, 20), (31, 13, 10, 30), (13, 15, 11, 10), (0, 1, 9, 8), (6, 7, 15, 13), (28, 6, 13, 31), (17, 3, 12, 23), (8, 9, 12, 14), (24, 17, 23, 27), (2, 16, 22, 14), (14, 22, 21, 8), (26, 20, 19, 29), (8, 21, 18, 0), (25, 29, 19, 18), (2, 3, 17, 16), (4, 5, 29, 25), (11, 26, 29, 5), (15, 27, 26, 11), (7, 24, 27, 15), (16, 28, 31, 22), (30, 21, 20, 26), (21, 30, 25, 18), (16, 17, 24, 28), (26, 27, 31, 30), (31, 27, 23, 22), (21, 22, 23, 20)])
_uv = me_cube_031.uv_layers.new(name='UVMap')
_uv.uv.foreach_set('vector', [0.375, 0.2306, 0.625, 0.2306, 0.625, 0.25, 0.375, 0.25, 0.375, 0.4755, 0.625, 0.4755, 0.625, 0.5, 0.375, 0.5, 0.375, 0.7304, 0.625, 0.7304, 0.625, 0.75, 0.375, 0.75, 0.375, 0.9786, 0.625, 0.9786, 0.625, 1.0, 0.375, 1.0, 0.3505, 0.7304, 0.375, 0.7304, 0.375, 0.75, 0.3505, 0.75, 0.8536, 0.7304, 0.875, 0.7304, 0.875, 0.75, 0.8536, 0.75, 0.8536, 0.5194, 0.875, 0.5194, 0.875, 0.7304, 0.8536, 0.7304, 0.3505, 0.5194, 0.375, 0.5194, 0.375, 0.7304, 0.3505, 0.7304, 0.375, 0.5194, 0.625, 0.5194, 0.625, 0.7304, 0.375, 0.7304, 0.375, 0.0, 0.625, 0.0, 0.625, 0.01962, 0.375, 0.01962, 0.375, 0.5, 0.625, 0.5, 0.625, 0.5194, 0.375, 0.5194, 0.3505, 0.5, 0.375, 0.5, 0.375, 0.5194, 0.3505, 0.5194, 0.8536, 0.5, 0.875, 0.5, 0.875, 0.5194, 0.8536, 0.5194, 0.375, 0.01962, 0.625, 0.01962, 0.625, 0.2306, 0.375, 0.2306, 0.6495, 0.5, 0.8536, 0.5, 0.8536, 0.5194, 0.6495, 0.5194, 0.125, 0.5, 0.1464, 0.5, 0.1464, 0.5194, 0.125, 0.5194, 0.125, 0.5194, 0.1464, 0.5194, 0.1464, 0.7304, 0.125, 0.7304, 0.6495, 0.7304, 0.8536, 0.7304, 0.8536, 0.75, 0.6495, 0.75, 0.125, 0.7304, 0.1464, 0.7304, 0.1464, 0.75, 0.125, 0.75, 0.375, 0.7745, 0.625, 0.7745, 0.625, 0.9786, 0.375, 0.9786, 0.375, 0.25, 0.625, 0.25, 0.625, 0.2714, 0.375, 0.2714, 0.375, 0.75, 0.625, 0.75, 0.625, 0.7745, 0.375, 0.7745, 0.625, 0.7304, 0.6495, 0.7304, 0.6495, 0.75, 0.625, 0.75, 0.625, 0.5194, 0.6495, 0.5194, 0.6495, 0.7304, 0.625, 0.7304, 0.625, 0.5, 0.6495, 0.5, 0.6495, 0.5194, 0.625, 0.5194, 0.1464, 0.5, 0.3505, 0.5, 0.3505, 0.5194, 0.1464, 0.5194, 0.3505, 0.7304, 0.1464, 0.7304, 0.8536, 0.7304, 0.6495, 0.7304, 0.1464, 0.7304, 0.3505, 0.7304, 0.3505, 0.75, 0.1464, 0.75, 0.375, 0.2714, 0.625, 0.2714, 0.625, 0.4755, 0.375, 0.4755, 0.6495, 0.7304, 0.6495, 0.5194, 0.3505, 0.5194, 0.3505, 0.7304, 0.3505, 0.5194, 0.6495, 0.5194, 0.8536, 0.5194, 0.1464, 0.5194, 0.1464, 0.7304, 0.1464, 0.5194, 0.8536, 0.5194, 0.8536, 0.7304])
me_cube_031.materials.append(mat_pillar_002)
me_cube_031.use_remesh_fix_poles = True
me_cube_031.use_remesh_preserve_attributes = False
me_cube_031.update()
me_cube_032 = bpy.data.meshes.new('Cube.032')
me_cube_032.from_pydata([(-1.0, -1.0, -1.0), (-1.0, -1.0, 1.0), (-1.0, 1.0, -1.0), (-1.0, 1.0, 1.0), (1.0, -1.0, -1.0), (1.0, -1.0, 1.0), (1.0, 1.0, -1.0), (1.0, 1.0, 1.0)], [], [(0, 1, 3, 2), (2, 3, 7, 6), (6, 7, 5, 4), (4, 5, 1, 0), (2, 6, 4, 0), (7, 3, 1, 5)])
_uv = me_cube_032.uv_layers.new(name='UVMap')
_uv.uv.foreach_set('vector', [0.375, 0.0, 0.625, 0.0, 0.625, 0.25, 0.375, 0.25, 0.375, 0.25, 0.625, 0.25, 0.625, 0.5, 0.375, 0.5, 0.375, 0.5, 0.625, 0.5, 0.625, 0.75, 0.375, 0.75, 0.375, 0.75, 0.625, 0.75, 0.625, 1.0, 0.375, 1.0, 0.125, 0.5, 0.375, 0.5, 0.375, 0.75, 0.125, 0.75, 0.625, 0.5, 0.875, 0.5, 0.875, 0.75, 0.625, 0.75])
me_cube_032.materials.append(mat_blue)
me_cube_032.use_remesh_fix_poles = True
me_cube_032.use_remesh_preserve_attributes = False
me_cube_032.update()
me_cube_033 = bpy.data.meshes.new('Cube.033')
me_cube_033.from_pydata([(-1.0, -1.0, -1.0), (-1.0, -1.0, 1.0), (-1.0, 1.0, -1.0), (-1.0, 1.0, 1.0), (1.0, -1.0, -1.0), (1.0, -1.0, 1.0), (1.0, 1.0, -1.0), (1.0, 1.0, 1.0)], [], [(0, 1, 3, 2), (2, 3, 7, 6), (6, 7, 5, 4), (4, 5, 1, 0), (2, 6, 4, 0), (1, 5, 7, 3)])
_uv = me_cube_033.uv_layers.new(name='UVMap')
_uv.uv.foreach_set('vector', [0.375, 0.0, 0.625, 0.0, 0.625, 0.25, 0.375, 0.25, 0.375, 0.25, 0.625, 0.25, 0.625, 0.5, 0.375, 0.5, 0.375, 0.5, 0.625, 0.5, 0.625, 0.75, 0.375, 0.75, 0.375, 0.75, 0.625, 0.75, 0.625, 1.0, 0.375, 1.0, 0.125, 0.5, 0.375, 0.5, 0.375, 0.75, 0.125, 0.75, 0.625, 1.0, 0.625, 0.75, 0.625, 0.5, 0.625, 0.25])
me_cube_033.materials.append(mat_material)
me_cube_033.use_remesh_fix_poles = True
me_cube_033.use_remesh_preserve_attributes = False
me_cube_033.update()
me_cube_034 = bpy.data.meshes.new('Cube.034')
me_cube_034.from_pydata([(-1.0, -1.0, -1.0), (-1.0, -1.0, 1.0), (-1.0, 1.0, -1.0), (-1.0, 1.0, 1.0), (0.6287, -1.0, -1.0), (0.6287, -1.0, 1.0), (0.6287, 1.0, -1.0), (0.6287, 1.0, 1.0), (-1.0, -0.8431, -1.0), (-1.0, -0.8431, 1.0), (0.6287, -0.8431, -1.0), (0.6287, -0.8431, 1.0), (-1.0, 0.8446, 1.0), (0.6287, 0.8446, -1.0), (-1.0, 0.8446, -1.0), (0.6287, 0.8446, 1.0), (-0.8285, 1.0, -1.0), (-0.8285, 1.0, 1.0), (-0.8285, -1.0, -1.0), (-0.8285, -1.0, 1.0), (-0.8285, -0.8431, 1.0), (-0.8285, -0.8431, -1.0), (-0.8285, 0.8446, -1.0), (-0.8285, 0.8446, 1.0), (0.4326, 1.0, 1.0), (0.4326, -1.0, -1.0), (0.4326, -0.8431, 1.0), (0.4326, 0.8446, 1.0), (0.4326, 1.0, -1.0), (0.4326, -1.0, 1.0), (0.4326, -0.8431, -1.0), (0.4326, 0.8446, -1.0)], [], [(14, 12, 3, 2), (28, 24, 7, 6), (10, 11, 5, 4), (18, 19, 1, 0), (30, 10, 4, 25), (20, 9, 1, 19), (23, 12, 9, 20), (31, 13, 10, 30), (13, 15, 11, 10), (0, 1, 9, 8), (6, 7, 15, 13), (28, 6, 13, 31), (17, 3, 12, 23), (8, 9, 12, 14), (24, 17, 23, 27), (2, 16, 22, 14), (14, 22, 21, 8), (26, 20, 19, 29), (8, 21, 18, 0), (25, 29, 19, 18), (2, 3, 17, 16), (4, 5, 29, 25), (11, 26, 29, 5), (15, 27, 26, 11), (7, 24, 27, 15), (16, 28, 31, 22), (30, 21, 20, 26), (21, 30, 25, 18), (16, 17, 24, 28), (26, 27, 31, 30), (31, 27, 23, 22), (21, 22, 23, 20)])
_uv = me_cube_034.uv_layers.new(name='UVMap')
_uv.uv.foreach_set('vector', [0.375, 0.2306, 0.625, 0.2306, 0.625, 0.25, 0.375, 0.25, 0.375, 0.4755, 0.625, 0.4755, 0.625, 0.5, 0.375, 0.5, 0.375, 0.7304, 0.625, 0.7304, 0.625, 0.75, 0.375, 0.75, 0.375, 0.9786, 0.625, 0.9786, 0.625, 1.0, 0.375, 1.0, 0.3505, 0.7304, 0.375, 0.7304, 0.375, 0.75, 0.3505, 0.75, 0.8536, 0.7304, 0.875, 0.7304, 0.875, 0.75, 0.8536, 0.75, 0.8536, 0.5194, 0.875, 0.5194, 0.875, 0.7304, 0.8536, 0.7304, 0.3505, 0.5194, 0.375, 0.5194, 0.375, 0.7304, 0.3505, 0.7304, 0.375, 0.5194, 0.625, 0.5194, 0.625, 0.7304, 0.375, 0.7304, 0.375, 0.0, 0.625, 0.0, 0.625, 0.01962, 0.375, 0.01962, 0.375, 0.5, 0.625, 0.5, 0.625, 0.5194, 0.375, 0.5194, 0.3505, 0.5, 0.375, 0.5, 0.375, 0.5194, 0.3505, 0.5194, 0.8536, 0.5, 0.875, 0.5, 0.875, 0.5194, 0.8536, 0.5194, 0.375, 0.01962, 0.625, 0.01962, 0.625, 0.2306, 0.375, 0.2306, 0.6495, 0.5, 0.8536, 0.5, 0.8536, 0.5194, 0.6495, 0.5194, 0.125, 0.5, 0.1464, 0.5, 0.1464, 0.5194, 0.125, 0.5194, 0.125, 0.5194, 0.1464, 0.5194, 0.1464, 0.7304, 0.125, 0.7304, 0.6495, 0.7304, 0.8536, 0.7304, 0.8536, 0.75, 0.6495, 0.75, 0.125, 0.7304, 0.1464, 0.7304, 0.1464, 0.75, 0.125, 0.75, 0.375, 0.7745, 0.625, 0.7745, 0.625, 0.9786, 0.375, 0.9786, 0.375, 0.25, 0.625, 0.25, 0.625, 0.2714, 0.375, 0.2714, 0.375, 0.75, 0.625, 0.75, 0.625, 0.7745, 0.375, 0.7745, 0.625, 0.7304, 0.6495, 0.7304, 0.6495, 0.75, 0.625, 0.75, 0.625, 0.5194, 0.6495, 0.5194, 0.6495, 0.7304, 0.625, 0.7304, 0.625, 0.5, 0.6495, 0.5, 0.6495, 0.5194, 0.625, 0.5194, 0.1464, 0.5, 0.3505, 0.5, 0.3505, 0.5194, 0.1464, 0.5194, 0.3505, 0.7304, 0.1464, 0.7304, 0.8536, 0.7304, 0.6495, 0.7304, 0.1464, 0.7304, 0.3505, 0.7304, 0.3505, 0.75, 0.1464, 0.75, 0.375, 0.2714, 0.625, 0.2714, 0.625, 0.4755, 0.375, 0.4755, 0.6495, 0.7304, 0.6495, 0.5194, 0.3505, 0.5194, 0.3505, 0.7304, 0.3505, 0.5194, 0.6495, 0.5194, 0.8536, 0.5194, 0.1464, 0.5194, 0.1464, 0.7304, 0.1464, 0.5194, 0.8536, 0.5194, 0.8536, 0.7304])
me_cube_034.materials.append(mat_pillar_002)
me_cube_034.use_remesh_fix_poles = True
me_cube_034.use_remesh_preserve_attributes = False
me_cube_034.update()
me_cube_035 = bpy.data.meshes.new('Cube.035')
me_cube_035.from_pydata([(-1.0, -1.0, -1.0), (-1.0, -1.0, 1.0), (-1.0, 1.0, -1.0), (-1.0, 1.0, 1.0), (1.0, -1.0, -1.0), (1.0, -1.0, 1.0), (1.0, 1.0, -1.0), (1.0, 1.0, 1.0)], [], [(0, 1, 3, 2), (2, 3, 7, 6), (6, 7, 5, 4), (4, 5, 1, 0), (2, 6, 4, 0), (7, 3, 1, 5)])
_uv = me_cube_035.uv_layers.new(name='UVMap')
_uv.uv.foreach_set('vector', [0.375, 0.0, 0.625, 0.0, 0.625, 0.25, 0.375, 0.25, 0.375, 0.25, 0.625, 0.25, 0.625, 0.5, 0.375, 0.5, 0.375, 0.5, 0.625, 0.5, 0.625, 0.75, 0.375, 0.75, 0.375, 0.75, 0.625, 0.75, 0.625, 1.0, 0.375, 1.0, 0.125, 0.5, 0.375, 0.5, 0.375, 0.75, 0.125, 0.75, 0.625, 0.5, 0.875, 0.5, 0.875, 0.75, 0.625, 0.75])
me_cube_035.materials.append(mat_blue)
me_cube_035.use_remesh_fix_poles = True
me_cube_035.use_remesh_preserve_attributes = False
me_cube_035.update()
me_cube_036 = bpy.data.meshes.new('Cube.036')
me_cube_036.from_pydata([(-1.0, -1.0, -1.0), (-1.0, -1.0, 1.0), (-1.0, 1.0, -1.0), (-1.0, 1.0, 1.0), (0.6287, -1.0, -1.0), (0.6287, -1.0, 1.0), (0.6287, 1.0, -1.0), (0.6287, 1.0, 1.0), (-1.0, -0.8431, -1.0), (-1.0, -0.8431, 1.0), (0.6287, -0.8431, -1.0), (0.6287, -0.8431, 1.0), (-1.0, 0.8446, 1.0), (0.6287, 0.8446, -1.0), (-1.0, 0.8446, -1.0), (0.6287, 0.8446, 1.0), (-0.8285, 1.0, -1.0), (-0.8285, 1.0, 1.0), (-0.8285, -1.0, -1.0), (-0.8285, -1.0, 1.0), (-0.8285, -0.8431, 1.0), (-0.8285, -0.8431, -1.0), (-0.8285, 0.8446, -1.0), (-0.8285, 0.8446, 1.0), (0.4326, 1.0, 1.0), (0.4326, -1.0, -1.0), (0.4326, -0.8431, 1.0), (0.4326, 0.8446, 1.0), (0.4326, 1.0, -1.0), (0.4326, -1.0, 1.0), (0.4326, -0.8431, -1.0), (0.4326, 0.8446, -1.0)], [], [(14, 12, 3, 2), (28, 24, 7, 6), (10, 11, 5, 4), (18, 19, 1, 0), (30, 10, 4, 25), (20, 9, 1, 19), (23, 12, 9, 20), (31, 13, 10, 30), (13, 15, 11, 10), (0, 1, 9, 8), (6, 7, 15, 13), (28, 6, 13, 31), (17, 3, 12, 23), (8, 9, 12, 14), (24, 17, 23, 27), (2, 16, 22, 14), (14, 22, 21, 8), (26, 20, 19, 29), (8, 21, 18, 0), (25, 29, 19, 18), (2, 3, 17, 16), (4, 5, 29, 25), (11, 26, 29, 5), (15, 27, 26, 11), (7, 24, 27, 15), (16, 28, 31, 22), (30, 21, 20, 26), (21, 30, 25, 18), (16, 17, 24, 28), (26, 27, 31, 30), (31, 27, 23, 22), (21, 22, 23, 20)])
_uv = me_cube_036.uv_layers.new(name='UVMap')
_uv.uv.foreach_set('vector', [0.375, 0.2306, 0.625, 0.2306, 0.625, 0.25, 0.375, 0.25, 0.375, 0.4755, 0.625, 0.4755, 0.625, 0.5, 0.375, 0.5, 0.375, 0.7304, 0.625, 0.7304, 0.625, 0.75, 0.375, 0.75, 0.375, 0.9786, 0.625, 0.9786, 0.625, 1.0, 0.375, 1.0, 0.3505, 0.7304, 0.375, 0.7304, 0.375, 0.75, 0.3505, 0.75, 0.8536, 0.7304, 0.875, 0.7304, 0.875, 0.75, 0.8536, 0.75, 0.8536, 0.5194, 0.875, 0.5194, 0.875, 0.7304, 0.8536, 0.7304, 0.3505, 0.5194, 0.375, 0.5194, 0.375, 0.7304, 0.3505, 0.7304, 0.375, 0.5194, 0.625, 0.5194, 0.625, 0.7304, 0.375, 0.7304, 0.375, 0.0, 0.625, 0.0, 0.625, 0.01962, 0.375, 0.01962, 0.375, 0.5, 0.625, 0.5, 0.625, 0.5194, 0.375, 0.5194, 0.3505, 0.5, 0.375, 0.5, 0.375, 0.5194, 0.3505, 0.5194, 0.8536, 0.5, 0.875, 0.5, 0.875, 0.5194, 0.8536, 0.5194, 0.375, 0.01962, 0.625, 0.01962, 0.625, 0.2306, 0.375, 0.2306, 0.6495, 0.5, 0.8536, 0.5, 0.8536, 0.5194, 0.6495, 0.5194, 0.125, 0.5, 0.1464, 0.5, 0.1464, 0.5194, 0.125, 0.5194, 0.125, 0.5194, 0.1464, 0.5194, 0.1464, 0.7304, 0.125, 0.7304, 0.6495, 0.7304, 0.8536, 0.7304, 0.8536, 0.75, 0.6495, 0.75, 0.125, 0.7304, 0.1464, 0.7304, 0.1464, 0.75, 0.125, 0.75, 0.375, 0.7745, 0.625, 0.7745, 0.625, 0.9786, 0.375, 0.9786, 0.375, 0.25, 0.625, 0.25, 0.625, 0.2714, 0.375, 0.2714, 0.375, 0.75, 0.625, 0.75, 0.625, 0.7745, 0.375, 0.7745, 0.625, 0.7304, 0.6495, 0.7304, 0.6495, 0.75, 0.625, 0.75, 0.625, 0.5194, 0.6495, 0.5194, 0.6495, 0.7304, 0.625, 0.7304, 0.625, 0.5, 0.6495, 0.5, 0.6495, 0.5194, 0.625, 0.5194, 0.1464, 0.5, 0.3505, 0.5, 0.3505, 0.5194, 0.1464, 0.5194, 0.3505, 0.7304, 0.1464, 0.7304, 0.8536, 0.7304, 0.6495, 0.7304, 0.1464, 0.7304, 0.3505, 0.7304, 0.3505, 0.75, 0.1464, 0.75, 0.375, 0.2714, 0.625, 0.2714, 0.625, 0.4755, 0.375, 0.4755, 0.6495, 0.7304, 0.6495, 0.5194, 0.3505, 0.5194, 0.3505, 0.7304, 0.3505, 0.5194, 0.6495, 0.5194, 0.8536, 0.5194, 0.1464, 0.5194, 0.1464, 0.7304, 0.1464, 0.5194, 0.8536, 0.5194, 0.8536, 0.7304])
me_cube_036.materials.append(mat_pillar_002)
me_cube_036.use_remesh_fix_poles = True
me_cube_036.use_remesh_preserve_attributes = False
me_cube_036.update()
me_cube_037 = bpy.data.meshes.new('Cube.037')
me_cube_037.from_pydata([(-1.0, -1.0, -1.0), (-1.0, -1.0, 1.0), (-1.0, 1.0, -1.0), (-1.0, 1.0, 1.0), (1.0, -1.0, -1.0), (1.0, -1.0, 1.0), (1.0, 1.0, -1.0), (1.0, 1.0, 1.0)], [], [(0, 1, 3, 2), (2, 3, 7, 6), (6, 7, 5, 4), (4, 5, 1, 0), (2, 6, 4, 0), (7, 3, 1, 5)])
_uv = me_cube_037.uv_layers.new(name='UVMap')
_uv.uv.foreach_set('vector', [0.375, 0.0, 0.625, 0.0, 0.625, 0.25, 0.375, 0.25, 0.375, 0.25, 0.625, 0.25, 0.625, 0.5, 0.375, 0.5, 0.375, 0.5, 0.625, 0.5, 0.625, 0.75, 0.375, 0.75, 0.375, 0.75, 0.625, 0.75, 0.625, 1.0, 0.375, 1.0, 0.125, 0.5, 0.375, 0.5, 0.375, 0.75, 0.125, 0.75, 0.625, 0.5, 0.875, 0.5, 0.875, 0.75, 0.625, 0.75])
me_cube_037.materials.append(mat_blue)
me_cube_037.use_remesh_fix_poles = True
me_cube_037.use_remesh_preserve_attributes = False
me_cube_037.update()
me_cube_038 = bpy.data.meshes.new('Cube.038')
me_cube_038.from_pydata([(-1.0, -1.0, -1.0), (-1.0, -1.0, 1.0), (-1.0, 1.0, -1.0), (-1.0, 1.0, 1.0), (0.6287, -1.0, -1.0), (0.6287, -1.0, 1.0), (0.6287, 1.0, -1.0), (0.6287, 1.0, 1.0), (-1.0, -0.8431, -1.0), (-1.0, -0.8431, 1.0), (0.6287, -0.8431, -1.0), (0.6287, -0.8431, 1.0), (-1.0, 0.8446, 1.0), (0.6287, 0.8446, -1.0), (-1.0, 0.8446, -1.0), (0.6287, 0.8446, 1.0), (-0.8285, 1.0, -1.0), (-0.8285, 1.0, 1.0), (-0.8285, -1.0, -1.0), (-0.8285, -1.0, 1.0), (-0.8285, -0.8431, 1.0), (-0.8285, -0.8431, -1.0), (-0.8285, 0.8446, -1.0), (-0.8285, 0.8446, 1.0), (0.4326, 1.0, 1.0), (0.4326, -1.0, -1.0), (0.4326, -0.8431, 1.0), (0.4326, 0.8446, 1.0), (0.4326, 1.0, -1.0), (0.4326, -1.0, 1.0), (0.4326, -0.8431, -1.0), (0.4326, 0.8446, -1.0)], [], [(14, 12, 3, 2), (28, 24, 7, 6), (10, 11, 5, 4), (18, 19, 1, 0), (30, 10, 4, 25), (20, 9, 1, 19), (23, 12, 9, 20), (31, 13, 10, 30), (13, 15, 11, 10), (0, 1, 9, 8), (6, 7, 15, 13), (28, 6, 13, 31), (17, 3, 12, 23), (8, 9, 12, 14), (24, 17, 23, 27), (2, 16, 22, 14), (14, 22, 21, 8), (26, 20, 19, 29), (8, 21, 18, 0), (25, 29, 19, 18), (2, 3, 17, 16), (4, 5, 29, 25), (11, 26, 29, 5), (15, 27, 26, 11), (7, 24, 27, 15), (16, 28, 31, 22), (30, 21, 20, 26), (21, 30, 25, 18), (16, 17, 24, 28), (26, 27, 31, 30), (31, 27, 23, 22), (21, 22, 23, 20)])
_uv = me_cube_038.uv_layers.new(name='UVMap')
_uv.uv.foreach_set('vector', [0.375, 0.2306, 0.625, 0.2306, 0.625, 0.25, 0.375, 0.25, 0.375, 0.4755, 0.625, 0.4755, 0.625, 0.5, 0.375, 0.5, 0.375, 0.7304, 0.625, 0.7304, 0.625, 0.75, 0.375, 0.75, 0.375, 0.9786, 0.625, 0.9786, 0.625, 1.0, 0.375, 1.0, 0.3505, 0.7304, 0.375, 0.7304, 0.375, 0.75, 0.3505, 0.75, 0.8536, 0.7304, 0.875, 0.7304, 0.875, 0.75, 0.8536, 0.75, 0.8536, 0.5194, 0.875, 0.5194, 0.875, 0.7304, 0.8536, 0.7304, 0.3505, 0.5194, 0.375, 0.5194, 0.375, 0.7304, 0.3505, 0.7304, 0.375, 0.5194, 0.625, 0.5194, 0.625, 0.7304, 0.375, 0.7304, 0.375, 0.0, 0.625, 0.0, 0.625, 0.01962, 0.375, 0.01962, 0.375, 0.5, 0.625, 0.5, 0.625, 0.5194, 0.375, 0.5194, 0.3505, 0.5, 0.375, 0.5, 0.375, 0.5194, 0.3505, 0.5194, 0.8536, 0.5, 0.875, 0.5, 0.875, 0.5194, 0.8536, 0.5194, 0.375, 0.01962, 0.625, 0.01962, 0.625, 0.2306, 0.375, 0.2306, 0.6495, 0.5, 0.8536, 0.5, 0.8536, 0.5194, 0.6495, 0.5194, 0.125, 0.5, 0.1464, 0.5, 0.1464, 0.5194, 0.125, 0.5194, 0.125, 0.5194, 0.1464, 0.5194, 0.1464, 0.7304, 0.125, 0.7304, 0.6495, 0.7304, 0.8536, 0.7304, 0.8536, 0.75, 0.6495, 0.75, 0.125, 0.7304, 0.1464, 0.7304, 0.1464, 0.75, 0.125, 0.75, 0.375, 0.7745, 0.625, 0.7745, 0.625, 0.9786, 0.375, 0.9786, 0.375, 0.25, 0.625, 0.25, 0.625, 0.2714, 0.375, 0.2714, 0.375, 0.75, 0.625, 0.75, 0.625, 0.7745, 0.375, 0.7745, 0.625, 0.7304, 0.6495, 0.7304, 0.6495, 0.75, 0.625, 0.75, 0.625, 0.5194, 0.6495, 0.5194, 0.6495, 0.7304, 0.625, 0.7304, 0.625, 0.5, 0.6495, 0.5, 0.6495, 0.5194, 0.625, 0.5194, 0.1464, 0.5, 0.3505, 0.5, 0.3505, 0.5194, 0.1464, 0.5194, 0.3505, 0.7304, 0.1464, 0.7304, 0.8536, 0.7304, 0.6495, 0.7304, 0.1464, 0.7304, 0.3505, 0.7304, 0.3505, 0.75, 0.1464, 0.75, 0.375, 0.2714, 0.625, 0.2714, 0.625, 0.4755, 0.375, 0.4755, 0.6495, 0.7304, 0.6495, 0.5194, 0.3505, 0.5194, 0.3505, 0.7304, 0.3505, 0.5194, 0.6495, 0.5194, 0.8536, 0.5194, 0.1464, 0.5194, 0.1464, 0.7304, 0.1464, 0.5194, 0.8536, 0.5194, 0.8536, 0.7304])
me_cube_038.materials.append(mat_pillar_002)
me_cube_038.use_remesh_fix_poles = True
me_cube_038.use_remesh_preserve_attributes = False
me_cube_038.update()
me_cube_039 = bpy.data.meshes.new('Cube.039')
me_cube_039.from_pydata([(-1.0, -1.0, -1.0), (-1.0, -1.0, 1.0), (-1.0, 1.0, -1.0), (-1.0, 1.0, 1.0), (1.0, -1.0, -1.0), (1.0, -1.0, 1.0), (1.0, 1.0, -1.0), (1.0, 1.0, 1.0)], [], [(0, 1, 3, 2), (2, 3, 7, 6), (6, 7, 5, 4), (4, 5, 1, 0), (2, 6, 4, 0), (7, 3, 1, 5)])
_uv = me_cube_039.uv_layers.new(name='UVMap')
_uv.uv.foreach_set('vector', [0.375, 0.0, 0.625, 0.0, 0.625, 0.25, 0.375, 0.25, 0.375, 0.25, 0.625, 0.25, 0.625, 0.5, 0.375, 0.5, 0.375, 0.5, 0.625, 0.5, 0.625, 0.75, 0.375, 0.75, 0.375, 0.75, 0.625, 0.75, 0.625, 1.0, 0.375, 1.0, 0.125, 0.5, 0.375, 0.5, 0.375, 0.75, 0.125, 0.75, 0.625, 0.5, 0.875, 0.5, 0.875, 0.75, 0.625, 0.75])
me_cube_039.materials.append(mat_blue)
me_cube_039.use_remesh_fix_poles = True
me_cube_039.use_remesh_preserve_attributes = False
me_cube_039.update()
me_cube_040 = bpy.data.meshes.new('Cube.040')
me_cube_040.from_pydata([(-1.0, -1.0, -1.0), (-1.0, -1.0, 1.0), (-1.0, 1.0, -1.0), (-1.0, 1.0, 1.0), (0.6287, -1.0, -1.0), (0.6287, -1.0, 1.0), (0.6287, 1.0, -1.0), (0.6287, 1.0, 1.0), (-1.0, -0.8431, -1.0), (-1.0, -0.8431, 1.0), (0.6287, -0.8431, -1.0), (0.6287, -0.8431, 1.0), (-1.0, 0.8446, 1.0), (0.6287, 0.8446, -1.0), (-1.0, 0.8446, -1.0), (0.6287, 0.8446, 1.0), (-0.8285, 1.0, -1.0), (-0.8285, 1.0, 1.0), (-0.8285, -1.0, -1.0), (-0.8285, -1.0, 1.0), (-0.8285, -0.8431, 1.0), (-0.8285, -0.8431, -1.0), (-0.8285, 0.8446, -1.0), (-0.8285, 0.8446, 1.0), (0.4326, 1.0, 1.0), (0.4326, -1.0, -1.0), (0.4326, -0.8431, 1.0), (0.4326, 0.8446, 1.0), (0.4326, 1.0, -1.0), (0.4326, -1.0, 1.0), (0.4326, -0.8431, -1.0), (0.4326, 0.8446, -1.0)], [], [(14, 12, 3, 2), (28, 24, 7, 6), (10, 11, 5, 4), (18, 19, 1, 0), (30, 10, 4, 25), (20, 9, 1, 19), (23, 12, 9, 20), (31, 13, 10, 30), (13, 15, 11, 10), (0, 1, 9, 8), (6, 7, 15, 13), (28, 6, 13, 31), (17, 3, 12, 23), (8, 9, 12, 14), (24, 17, 23, 27), (2, 16, 22, 14), (14, 22, 21, 8), (26, 20, 19, 29), (8, 21, 18, 0), (25, 29, 19, 18), (2, 3, 17, 16), (4, 5, 29, 25), (11, 26, 29, 5), (15, 27, 26, 11), (7, 24, 27, 15), (16, 28, 31, 22), (30, 21, 20, 26), (21, 30, 25, 18), (16, 17, 24, 28), (26, 27, 31, 30), (31, 27, 23, 22), (21, 22, 23, 20)])
_uv = me_cube_040.uv_layers.new(name='UVMap')
_uv.uv.foreach_set('vector', [0.375, 0.2306, 0.625, 0.2306, 0.625, 0.25, 0.375, 0.25, 0.375, 0.4755, 0.625, 0.4755, 0.625, 0.5, 0.375, 0.5, 0.375, 0.7304, 0.625, 0.7304, 0.625, 0.75, 0.375, 0.75, 0.375, 0.9786, 0.625, 0.9786, 0.625, 1.0, 0.375, 1.0, 0.3505, 0.7304, 0.375, 0.7304, 0.375, 0.75, 0.3505, 0.75, 0.8536, 0.7304, 0.875, 0.7304, 0.875, 0.75, 0.8536, 0.75, 0.8536, 0.5194, 0.875, 0.5194, 0.875, 0.7304, 0.8536, 0.7304, 0.3505, 0.5194, 0.375, 0.5194, 0.375, 0.7304, 0.3505, 0.7304, 0.375, 0.5194, 0.625, 0.5194, 0.625, 0.7304, 0.375, 0.7304, 0.375, 0.0, 0.625, 0.0, 0.625, 0.01962, 0.375, 0.01962, 0.375, 0.5, 0.625, 0.5, 0.625, 0.5194, 0.375, 0.5194, 0.3505, 0.5, 0.375, 0.5, 0.375, 0.5194, 0.3505, 0.5194, 0.8536, 0.5, 0.875, 0.5, 0.875, 0.5194, 0.8536, 0.5194, 0.375, 0.01962, 0.625, 0.01962, 0.625, 0.2306, 0.375, 0.2306, 0.6495, 0.5, 0.8536, 0.5, 0.8536, 0.5194, 0.6495, 0.5194, 0.125, 0.5, 0.1464, 0.5, 0.1464, 0.5194, 0.125, 0.5194, 0.125, 0.5194, 0.1464, 0.5194, 0.1464, 0.7304, 0.125, 0.7304, 0.6495, 0.7304, 0.8536, 0.7304, 0.8536, 0.75, 0.6495, 0.75, 0.125, 0.7304, 0.1464, 0.7304, 0.1464, 0.75, 0.125, 0.75, 0.375, 0.7745, 0.625, 0.7745, 0.625, 0.9786, 0.375, 0.9786, 0.375, 0.25, 0.625, 0.25, 0.625, 0.2714, 0.375, 0.2714, 0.375, 0.75, 0.625, 0.75, 0.625, 0.7745, 0.375, 0.7745, 0.625, 0.7304, 0.6495, 0.7304, 0.6495, 0.75, 0.625, 0.75, 0.625, 0.5194, 0.6495, 0.5194, 0.6495, 0.7304, 0.625, 0.7304, 0.625, 0.5, 0.6495, 0.5, 0.6495, 0.5194, 0.625, 0.5194, 0.1464, 0.5, 0.3505, 0.5, 0.3505, 0.5194, 0.1464, 0.5194, 0.3505, 0.7304, 0.1464, 0.7304, 0.8536, 0.7304, 0.6495, 0.7304, 0.1464, 0.7304, 0.3505, 0.7304, 0.3505, 0.75, 0.1464, 0.75, 0.375, 0.2714, 0.625, 0.2714, 0.625, 0.4755, 0.375, 0.4755, 0.6495, 0.7304, 0.6495, 0.5194, 0.3505, 0.5194, 0.3505, 0.7304, 0.3505, 0.5194, 0.6495, 0.5194, 0.8536, 0.5194, 0.1464, 0.5194, 0.1464, 0.7304, 0.1464, 0.5194, 0.8536, 0.5194, 0.8536, 0.7304])
me_cube_040.materials.append(mat_pillar_002)
me_cube_040.use_remesh_fix_poles = True
me_cube_040.use_remesh_preserve_attributes = False
me_cube_040.update()
me_cube_041 = bpy.data.meshes.new('Cube.041')
me_cube_041.from_pydata([(-1.0, -1.0, -1.0), (-1.0, -1.0, 1.0), (-1.0, 1.0, -1.0), (-1.0, 1.0, 1.0), (1.0, -1.0, -1.0), (1.0, -1.0, 1.0), (1.0, 1.0, -1.0), (1.0, 1.0, 1.0)], [], [(0, 1, 3, 2), (2, 3, 7, 6), (6, 7, 5, 4), (4, 5, 1, 0), (2, 6, 4, 0), (7, 3, 1, 5)])
_uv = me_cube_041.uv_layers.new(name='UVMap')
_uv.uv.foreach_set('vector', [0.375, 0.0, 0.625, 0.0, 0.625, 0.25, 0.375, 0.25, 0.375, 0.25, 0.625, 0.25, 0.625, 0.5, 0.375, 0.5, 0.375, 0.5, 0.625, 0.5, 0.625, 0.75, 0.375, 0.75, 0.375, 0.75, 0.625, 0.75, 0.625, 1.0, 0.375, 1.0, 0.125, 0.5, 0.375, 0.5, 0.375, 0.75, 0.125, 0.75, 0.625, 0.5, 0.875, 0.5, 0.875, 0.75, 0.625, 0.75])
me_cube_041.materials.append(mat_blue)
me_cube_041.use_remesh_fix_poles = True
me_cube_041.use_remesh_preserve_attributes = False
me_cube_041.update()
me_cube_042 = bpy.data.meshes.new('Cube.042')
me_cube_042.from_pydata([(-1.0, -1.0, -1.0), (-1.0, -1.0, 1.0), (-1.0, 1.0, -1.0), (-1.0, 1.0, 1.0), (0.6287, -1.0, -1.0), (0.6287, -1.0, 1.0), (0.6287, 1.0, -1.0), (0.6287, 1.0, 1.0), (-1.0, -0.8431, -1.0), (-1.0, -0.8431, 1.0), (0.6287, -0.8431, -1.0), (0.6287, -0.8431, 1.0), (-1.0, 0.8446, 1.0), (0.6287, 0.8446, -1.0), (-1.0, 0.8446, -1.0), (0.6287, 0.8446, 1.0), (-0.8285, 1.0, -1.0), (-0.8285, 1.0, 1.0), (-0.8285, -1.0, -1.0), (-0.8285, -1.0, 1.0), (-0.8285, -0.8431, 1.0), (-0.8285, -0.8431, -1.0), (-0.8285, 0.8446, -1.0), (-0.8285, 0.8446, 1.0), (0.4326, 1.0, 1.0), (0.4326, -1.0, -1.0), (0.4326, -0.8431, 1.0), (0.4326, 0.8446, 1.0), (0.4326, 1.0, -1.0), (0.4326, -1.0, 1.0), (0.4326, -0.8431, -1.0), (0.4326, 0.8446, -1.0)], [], [(14, 12, 3, 2), (28, 24, 7, 6), (10, 11, 5, 4), (18, 19, 1, 0), (30, 10, 4, 25), (20, 9, 1, 19), (23, 12, 9, 20), (31, 13, 10, 30), (13, 15, 11, 10), (0, 1, 9, 8), (6, 7, 15, 13), (28, 6, 13, 31), (17, 3, 12, 23), (8, 9, 12, 14), (24, 17, 23, 27), (2, 16, 22, 14), (14, 22, 21, 8), (26, 20, 19, 29), (8, 21, 18, 0), (25, 29, 19, 18), (2, 3, 17, 16), (4, 5, 29, 25), (11, 26, 29, 5), (15, 27, 26, 11), (7, 24, 27, 15), (16, 28, 31, 22), (30, 21, 20, 26), (21, 30, 25, 18), (16, 17, 24, 28), (26, 27, 31, 30), (31, 27, 23, 22), (21, 22, 23, 20)])
_uv = me_cube_042.uv_layers.new(name='UVMap')
_uv.uv.foreach_set('vector', [0.375, 0.2306, 0.625, 0.2306, 0.625, 0.25, 0.375, 0.25, 0.375, 0.4755, 0.625, 0.4755, 0.625, 0.5, 0.375, 0.5, 0.375, 0.7304, 0.625, 0.7304, 0.625, 0.75, 0.375, 0.75, 0.375, 0.9786, 0.625, 0.9786, 0.625, 1.0, 0.375, 1.0, 0.3505, 0.7304, 0.375, 0.7304, 0.375, 0.75, 0.3505, 0.75, 0.8536, 0.7304, 0.875, 0.7304, 0.875, 0.75, 0.8536, 0.75, 0.8536, 0.5194, 0.875, 0.5194, 0.875, 0.7304, 0.8536, 0.7304, 0.3505, 0.5194, 0.375, 0.5194, 0.375, 0.7304, 0.3505, 0.7304, 0.375, 0.5194, 0.625, 0.5194, 0.625, 0.7304, 0.375, 0.7304, 0.375, 0.0, 0.625, 0.0, 0.625, 0.01962, 0.375, 0.01962, 0.375, 0.5, 0.625, 0.5, 0.625, 0.5194, 0.375, 0.5194, 0.3505, 0.5, 0.375, 0.5, 0.375, 0.5194, 0.3505, 0.5194, 0.8536, 0.5, 0.875, 0.5, 0.875, 0.5194, 0.8536, 0.5194, 0.375, 0.01962, 0.625, 0.01962, 0.625, 0.2306, 0.375, 0.2306, 0.6495, 0.5, 0.8536, 0.5, 0.8536, 0.5194, 0.6495, 0.5194, 0.125, 0.5, 0.1464, 0.5, 0.1464, 0.5194, 0.125, 0.5194, 0.125, 0.5194, 0.1464, 0.5194, 0.1464, 0.7304, 0.125, 0.7304, 0.6495, 0.7304, 0.8536, 0.7304, 0.8536, 0.75, 0.6495, 0.75, 0.125, 0.7304, 0.1464, 0.7304, 0.1464, 0.75, 0.125, 0.75, 0.375, 0.7745, 0.625, 0.7745, 0.625, 0.9786, 0.375, 0.9786, 0.375, 0.25, 0.625, 0.25, 0.625, 0.2714, 0.375, 0.2714, 0.375, 0.75, 0.625, 0.75, 0.625, 0.7745, 0.375, 0.7745, 0.625, 0.7304, 0.6495, 0.7304, 0.6495, 0.75, 0.625, 0.75, 0.625, 0.5194, 0.6495, 0.5194, 0.6495, 0.7304, 0.625, 0.7304, 0.625, 0.5, 0.6495, 0.5, 0.6495, 0.5194, 0.625, 0.5194, 0.1464, 0.5, 0.3505, 0.5, 0.3505, 0.5194, 0.1464, 0.5194, 0.3505, 0.7304, 0.1464, 0.7304, 0.8536, 0.7304, 0.6495, 0.7304, 0.1464, 0.7304, 0.3505, 0.7304, 0.3505, 0.75, 0.1464, 0.75, 0.375, 0.2714, 0.625, 0.2714, 0.625, 0.4755, 0.375, 0.4755, 0.6495, 0.7304, 0.6495, 0.5194, 0.3505, 0.5194, 0.3505, 0.7304, 0.3505, 0.5194, 0.6495, 0.5194, 0.8536, 0.5194, 0.1464, 0.5194, 0.1464, 0.7304, 0.1464, 0.5194, 0.8536, 0.5194, 0.8536, 0.7304])
me_cube_042.materials.append(mat_pillar_002)
me_cube_042.use_remesh_fix_poles = True
me_cube_042.use_remesh_preserve_attributes = False
me_cube_042.update()
me_cube_043 = bpy.data.meshes.new('Cube.043')
me_cube_043.from_pydata([(-1.0, -1.0, -1.0), (-1.0, -1.0, 1.0), (-1.0, 1.0, -1.0), (-1.0, 1.0, 1.0), (1.0, -1.0, -1.0), (1.0, -1.0, 1.0), (1.0, 1.0, -1.0), (1.0, 1.0, 1.0)], [], [(0, 1, 3, 2), (2, 3, 7, 6), (6, 7, 5, 4), (4, 5, 1, 0), (2, 6, 4, 0), (7, 3, 1, 5)])
_uv = me_cube_043.uv_layers.new(name='UVMap')
_uv.uv.foreach_set('vector', [0.375, 0.0, 0.625, 0.0, 0.625, 0.25, 0.375, 0.25, 0.375, 0.25, 0.625, 0.25, 0.625, 0.5, 0.375, 0.5, 0.375, 0.5, 0.625, 0.5, 0.625, 0.75, 0.375, 0.75, 0.375, 0.75, 0.625, 0.75, 0.625, 1.0, 0.375, 1.0, 0.125, 0.5, 0.375, 0.5, 0.375, 0.75, 0.125, 0.75, 0.625, 0.5, 0.875, 0.5, 0.875, 0.75, 0.625, 0.75])
me_cube_043.materials.append(mat_blue)
me_cube_043.use_remesh_fix_poles = True
me_cube_043.use_remesh_preserve_attributes = False
me_cube_043.update()
me_cube_044 = bpy.data.meshes.new('Cube.044')
me_cube_044.from_pydata([(-1.0, -1.0, -1.0), (-1.0, -1.0, 1.0), (-1.0, 1.0, -1.0), (-1.0, 1.0, 1.0), (0.6287, -1.0, -1.0), (0.6287, -1.0, 1.0), (0.6287, 1.0, -1.0), (0.6287, 1.0, 1.0), (-1.0, -0.8431, -1.0), (-1.0, -0.8431, 1.0), (0.6287, -0.8431, -1.0), (0.6287, -0.8431, 1.0), (-1.0, 0.8446, 1.0), (0.6287, 0.8446, -1.0), (-1.0, 0.8446, -1.0), (0.6287, 0.8446, 1.0), (-0.8285, 1.0, -1.0), (-0.8285, 1.0, 1.0), (-0.8285, -1.0, -1.0), (-0.8285, -1.0, 1.0), (-0.8285, -0.8431, 1.0), (-0.8285, -0.8431, -1.0), (-0.8285, 0.8446, -1.0), (-0.8285, 0.8446, 1.0), (0.4326, 1.0, 1.0), (0.4326, -1.0, -1.0), (0.4326, -0.8431, 1.0), (0.4326, 0.8446, 1.0), (0.4326, 1.0, -1.0), (0.4326, -1.0, 1.0), (0.4326, -0.8431, -1.0), (0.4326, 0.8446, -1.0)], [], [(14, 12, 3, 2), (28, 24, 7, 6), (10, 11, 5, 4), (18, 19, 1, 0), (30, 10, 4, 25), (20, 9, 1, 19), (23, 12, 9, 20), (31, 13, 10, 30), (13, 15, 11, 10), (0, 1, 9, 8), (6, 7, 15, 13), (28, 6, 13, 31), (17, 3, 12, 23), (8, 9, 12, 14), (24, 17, 23, 27), (2, 16, 22, 14), (14, 22, 21, 8), (26, 20, 19, 29), (8, 21, 18, 0), (25, 29, 19, 18), (2, 3, 17, 16), (4, 5, 29, 25), (11, 26, 29, 5), (15, 27, 26, 11), (7, 24, 27, 15), (16, 28, 31, 22), (30, 21, 20, 26), (21, 30, 25, 18), (16, 17, 24, 28), (26, 27, 31, 30), (31, 27, 23, 22), (21, 22, 23, 20)])
_uv = me_cube_044.uv_layers.new(name='UVMap')
_uv.uv.foreach_set('vector', [0.375, 0.2306, 0.625, 0.2306, 0.625, 0.25, 0.375, 0.25, 0.375, 0.4755, 0.625, 0.4755, 0.625, 0.5, 0.375, 0.5, 0.375, 0.7304, 0.625, 0.7304, 0.625, 0.75, 0.375, 0.75, 0.375, 0.9786, 0.625, 0.9786, 0.625, 1.0, 0.375, 1.0, 0.3505, 0.7304, 0.375, 0.7304, 0.375, 0.75, 0.3505, 0.75, 0.8536, 0.7304, 0.875, 0.7304, 0.875, 0.75, 0.8536, 0.75, 0.8536, 0.5194, 0.875, 0.5194, 0.875, 0.7304, 0.8536, 0.7304, 0.3505, 0.5194, 0.375, 0.5194, 0.375, 0.7304, 0.3505, 0.7304, 0.375, 0.5194, 0.625, 0.5194, 0.625, 0.7304, 0.375, 0.7304, 0.375, 0.0, 0.625, 0.0, 0.625, 0.01962, 0.375, 0.01962, 0.375, 0.5, 0.625, 0.5, 0.625, 0.5194, 0.375, 0.5194, 0.3505, 0.5, 0.375, 0.5, 0.375, 0.5194, 0.3505, 0.5194, 0.8536, 0.5, 0.875, 0.5, 0.875, 0.5194, 0.8536, 0.5194, 0.375, 0.01962, 0.625, 0.01962, 0.625, 0.2306, 0.375, 0.2306, 0.6495, 0.5, 0.8536, 0.5, 0.8536, 0.5194, 0.6495, 0.5194, 0.125, 0.5, 0.1464, 0.5, 0.1464, 0.5194, 0.125, 0.5194, 0.125, 0.5194, 0.1464, 0.5194, 0.1464, 0.7304, 0.125, 0.7304, 0.6495, 0.7304, 0.8536, 0.7304, 0.8536, 0.75, 0.6495, 0.75, 0.125, 0.7304, 0.1464, 0.7304, 0.1464, 0.75, 0.125, 0.75, 0.375, 0.7745, 0.625, 0.7745, 0.625, 0.9786, 0.375, 0.9786, 0.375, 0.25, 0.625, 0.25, 0.625, 0.2714, 0.375, 0.2714, 0.375, 0.75, 0.625, 0.75, 0.625, 0.7745, 0.375, 0.7745, 0.625, 0.7304, 0.6495, 0.7304, 0.6495, 0.75, 0.625, 0.75, 0.625, 0.5194, 0.6495, 0.5194, 0.6495, 0.7304, 0.625, 0.7304, 0.625, 0.5, 0.6495, 0.5, 0.6495, 0.5194, 0.625, 0.5194, 0.1464, 0.5, 0.3505, 0.5, 0.3505, 0.5194, 0.1464, 0.5194, 0.3505, 0.7304, 0.1464, 0.7304, 0.8536, 0.7304, 0.6495, 0.7304, 0.1464, 0.7304, 0.3505, 0.7304, 0.3505, 0.75, 0.1464, 0.75, 0.375, 0.2714, 0.625, 0.2714, 0.625, 0.4755, 0.375, 0.4755, 0.6495, 0.7304, 0.6495, 0.5194, 0.3505, 0.5194, 0.3505, 0.7304, 0.3505, 0.5194, 0.6495, 0.5194, 0.8536, 0.5194, 0.1464, 0.5194, 0.1464, 0.7304, 0.1464, 0.5194, 0.8536, 0.5194, 0.8536, 0.7304])
me_cube_044.materials.append(mat_pillar_002)
me_cube_044.use_remesh_fix_poles = True
me_cube_044.use_remesh_preserve_attributes = False
me_cube_044.update()
me_cube_045 = bpy.data.meshes.new('Cube.045')
me_cube_045.from_pydata([(-1.0, -1.0, -1.0), (-1.0, -1.0, 1.0), (-1.0, 1.0, -1.0), (-1.0, 1.0, 1.0), (1.0, -1.0, -1.0), (1.0, -1.0, 1.0), (1.0, 1.0, -1.0), (1.0, 1.0, 1.0)], [], [(0, 1, 3, 2), (2, 3, 7, 6), (6, 7, 5, 4), (4, 5, 1, 0), (2, 6, 4, 0), (7, 3, 1, 5)])
_uv = me_cube_045.uv_layers.new(name='UVMap')
_uv.uv.foreach_set('vector', [0.375, 0.0, 0.625, 0.0, 0.625, 0.25, 0.375, 0.25, 0.375, 0.25, 0.625, 0.25, 0.625, 0.5, 0.375, 0.5, 0.375, 0.5, 0.625, 0.5, 0.625, 0.75, 0.375, 0.75, 0.375, 0.75, 0.625, 0.75, 0.625, 1.0, 0.375, 1.0, 0.125, 0.5, 0.375, 0.5, 0.375, 0.75, 0.125, 0.75, 0.625, 0.5, 0.875, 0.5, 0.875, 0.75, 0.625, 0.75])
me_cube_045.materials.append(mat_blue)
me_cube_045.use_remesh_fix_poles = True
me_cube_045.use_remesh_preserve_attributes = False
me_cube_045.update()
me_cube_046 = bpy.data.meshes.new('Cube.046')
me_cube_046.from_pydata([(-1.0, -1.0, -1.0), (-1.0, -1.0, 1.0), (-1.0, 1.0, -1.0), (-1.0, 1.0, 1.0), (0.6287, -1.0, -1.0), (0.6287, -1.0, 1.0), (0.6287, 1.0, -1.0), (0.6287, 1.0, 1.0), (-1.0, -0.8431, -1.0), (-1.0, -0.8431, 1.0), (0.6287, -0.8431, -1.0), (0.6287, -0.8431, 1.0), (-1.0, 0.8446, 1.0), (0.6287, 0.8446, -1.0), (-1.0, 0.8446, -1.0), (0.6287, 0.8446, 1.0), (-0.8285, 1.0, -1.0), (-0.8285, 1.0, 1.0), (-0.8285, -1.0, -1.0), (-0.8285, -1.0, 1.0), (-0.8285, -0.8431, 1.0), (-0.8285, -0.8431, -1.0), (-0.8285, 0.8446, -1.0), (-0.8285, 0.8446, 1.0), (0.4326, 1.0, 1.0), (0.4326, -1.0, -1.0), (0.4326, -0.8431, 1.0), (0.4326, 0.8446, 1.0), (0.4326, 1.0, -1.0), (0.4326, -1.0, 1.0), (0.4326, -0.8431, -1.0), (0.4326, 0.8446, -1.0)], [], [(14, 12, 3, 2), (28, 24, 7, 6), (10, 11, 5, 4), (18, 19, 1, 0), (30, 10, 4, 25), (20, 9, 1, 19), (23, 12, 9, 20), (31, 13, 10, 30), (13, 15, 11, 10), (0, 1, 9, 8), (6, 7, 15, 13), (28, 6, 13, 31), (17, 3, 12, 23), (8, 9, 12, 14), (24, 17, 23, 27), (2, 16, 22, 14), (14, 22, 21, 8), (26, 20, 19, 29), (8, 21, 18, 0), (25, 29, 19, 18), (2, 3, 17, 16), (4, 5, 29, 25), (11, 26, 29, 5), (15, 27, 26, 11), (7, 24, 27, 15), (16, 28, 31, 22), (30, 21, 20, 26), (21, 30, 25, 18), (16, 17, 24, 28), (26, 27, 31, 30), (31, 27, 23, 22), (21, 22, 23, 20)])
_uv = me_cube_046.uv_layers.new(name='UVMap')
_uv.uv.foreach_set('vector', [0.375, 0.2306, 0.625, 0.2306, 0.625, 0.25, 0.375, 0.25, 0.375, 0.4755, 0.625, 0.4755, 0.625, 0.5, 0.375, 0.5, 0.375, 0.7304, 0.625, 0.7304, 0.625, 0.75, 0.375, 0.75, 0.375, 0.9786, 0.625, 0.9786, 0.625, 1.0, 0.375, 1.0, 0.3505, 0.7304, 0.375, 0.7304, 0.375, 0.75, 0.3505, 0.75, 0.8536, 0.7304, 0.875, 0.7304, 0.875, 0.75, 0.8536, 0.75, 0.8536, 0.5194, 0.875, 0.5194, 0.875, 0.7304, 0.8536, 0.7304, 0.3505, 0.5194, 0.375, 0.5194, 0.375, 0.7304, 0.3505, 0.7304, 0.375, 0.5194, 0.625, 0.5194, 0.625, 0.7304, 0.375, 0.7304, 0.375, 0.0, 0.625, 0.0, 0.625, 0.01962, 0.375, 0.01962, 0.375, 0.5, 0.625, 0.5, 0.625, 0.5194, 0.375, 0.5194, 0.3505, 0.5, 0.375, 0.5, 0.375, 0.5194, 0.3505, 0.5194, 0.8536, 0.5, 0.875, 0.5, 0.875, 0.5194, 0.8536, 0.5194, 0.375, 0.01962, 0.625, 0.01962, 0.625, 0.2306, 0.375, 0.2306, 0.6495, 0.5, 0.8536, 0.5, 0.8536, 0.5194, 0.6495, 0.5194, 0.125, 0.5, 0.1464, 0.5, 0.1464, 0.5194, 0.125, 0.5194, 0.125, 0.5194, 0.1464, 0.5194, 0.1464, 0.7304, 0.125, 0.7304, 0.6495, 0.7304, 0.8536, 0.7304, 0.8536, 0.75, 0.6495, 0.75, 0.125, 0.7304, 0.1464, 0.7304, 0.1464, 0.75, 0.125, 0.75, 0.375, 0.7745, 0.625, 0.7745, 0.625, 0.9786, 0.375, 0.9786, 0.375, 0.25, 0.625, 0.25, 0.625, 0.2714, 0.375, 0.2714, 0.375, 0.75, 0.625, 0.75, 0.625, 0.7745, 0.375, 0.7745, 0.625, 0.7304, 0.6495, 0.7304, 0.6495, 0.75, 0.625, 0.75, 0.625, 0.5194, 0.6495, 0.5194, 0.6495, 0.7304, 0.625, 0.7304, 0.625, 0.5, 0.6495, 0.5, 0.6495, 0.5194, 0.625, 0.5194, 0.1464, 0.5, 0.3505, 0.5, 0.3505, 0.5194, 0.1464, 0.5194, 0.3505, 0.7304, 0.1464, 0.7304, 0.8536, 0.7304, 0.6495, 0.7304, 0.1464, 0.7304, 0.3505, 0.7304, 0.3505, 0.75, 0.1464, 0.75, 0.375, 0.2714, 0.625, 0.2714, 0.625, 0.4755, 0.375, 0.4755, 0.6495, 0.7304, 0.6495, 0.5194, 0.3505, 0.5194, 0.3505, 0.7304, 0.3505, 0.5194, 0.6495, 0.5194, 0.8536, 0.5194, 0.1464, 0.5194, 0.1464, 0.7304, 0.1464, 0.5194, 0.8536, 0.5194, 0.8536, 0.7304])
me_cube_046.materials.append(mat_pillar_002)
me_cube_046.use_remesh_fix_poles = True
me_cube_046.use_remesh_preserve_attributes = False
me_cube_046.update()
me_cube_047 = bpy.data.meshes.new('Cube.047')
me_cube_047.from_pydata([(-1.0, -1.0, -1.0), (-1.0, -1.0, 1.0), (-1.0, 1.0, -1.0), (-1.0, 1.0, 1.0), (1.0, -1.0, -1.0), (1.0, -1.0, 1.0), (1.0, 1.0, -1.0), (1.0, 1.0, 1.0)], [], [(0, 1, 3, 2), (2, 3, 7, 6), (6, 7, 5, 4), (4, 5, 1, 0), (2, 6, 4, 0), (7, 3, 1, 5)])
_uv = me_cube_047.uv_layers.new(name='UVMap')
_uv.uv.foreach_set('vector', [0.375, 0.0, 0.625, 0.0, 0.625, 0.25, 0.375, 0.25, 0.375, 0.25, 0.625, 0.25, 0.625, 0.5, 0.375, 0.5, 0.375, 0.5, 0.625, 0.5, 0.625, 0.75, 0.375, 0.75, 0.375, 0.75, 0.625, 0.75, 0.625, 1.0, 0.375, 1.0, 0.125, 0.5, 0.375, 0.5, 0.375, 0.75, 0.125, 0.75, 0.625, 0.5, 0.875, 0.5, 0.875, 0.75, 0.625, 0.75])
me_cube_047.materials.append(mat_blue)
me_cube_047.use_remesh_fix_poles = True
me_cube_047.use_remesh_preserve_attributes = False
me_cube_047.update()
me_cube_048 = bpy.data.meshes.new('Cube.048')
me_cube_048.from_pydata([(-1.0, -1.0, -1.0), (-1.0, -1.0, 1.0), (-1.0, 1.0, -1.0), (-1.0, 1.0, 1.0), (0.6287, -1.0, -1.0), (0.6287, -1.0, 1.0), (0.6287, 1.0, -1.0), (0.6287, 1.0, 1.0), (-1.0, -0.8431, -1.0), (-1.0, -0.8431, 1.0), (0.6287, -0.8431, -1.0), (0.6287, -0.8431, 1.0), (-1.0, 0.8446, 1.0), (0.6287, 0.8446, -1.0), (-1.0, 0.8446, -1.0), (0.6287, 0.8446, 1.0), (-0.8285, 1.0, -1.0), (-0.8285, 1.0, 1.0), (-0.8285, -1.0, -1.0), (-0.8285, -1.0, 1.0), (-0.8285, -0.8431, 1.0), (-0.8285, -0.8431, -1.0), (-0.8285, 0.8446, -1.0), (-0.8285, 0.8446, 1.0), (0.4326, 1.0, 1.0), (0.4326, -1.0, -1.0), (0.4326, -0.8431, 1.0), (0.4326, 0.8446, 1.0), (0.4326, 1.0, -1.0), (0.4326, -1.0, 1.0), (0.4326, -0.8431, -1.0), (0.4326, 0.8446, -1.0)], [], [(14, 12, 3, 2), (28, 24, 7, 6), (10, 11, 5, 4), (18, 19, 1, 0), (30, 10, 4, 25), (20, 9, 1, 19), (23, 12, 9, 20), (31, 13, 10, 30), (13, 15, 11, 10), (0, 1, 9, 8), (6, 7, 15, 13), (28, 6, 13, 31), (17, 3, 12, 23), (8, 9, 12, 14), (24, 17, 23, 27), (2, 16, 22, 14), (14, 22, 21, 8), (26, 20, 19, 29), (8, 21, 18, 0), (25, 29, 19, 18), (2, 3, 17, 16), (4, 5, 29, 25), (11, 26, 29, 5), (15, 27, 26, 11), (7, 24, 27, 15), (16, 28, 31, 22), (30, 21, 20, 26), (21, 30, 25, 18), (16, 17, 24, 28), (26, 27, 31, 30), (31, 27, 23, 22), (21, 22, 23, 20)])
_uv = me_cube_048.uv_layers.new(name='UVMap')
_uv.uv.foreach_set('vector', [0.375, 0.2306, 0.625, 0.2306, 0.625, 0.25, 0.375, 0.25, 0.375, 0.4755, 0.625, 0.4755, 0.625, 0.5, 0.375, 0.5, 0.375, 0.7304, 0.625, 0.7304, 0.625, 0.75, 0.375, 0.75, 0.375, 0.9786, 0.625, 0.9786, 0.625, 1.0, 0.375, 1.0, 0.3505, 0.7304, 0.375, 0.7304, 0.375, 0.75, 0.3505, 0.75, 0.8536, 0.7304, 0.875, 0.7304, 0.875, 0.75, 0.8536, 0.75, 0.8536, 0.5194, 0.875, 0.5194, 0.875, 0.7304, 0.8536, 0.7304, 0.3505, 0.5194, 0.375, 0.5194, 0.375, 0.7304, 0.3505, 0.7304, 0.375, 0.5194, 0.625, 0.5194, 0.625, 0.7304, 0.375, 0.7304, 0.375, 0.0, 0.625, 0.0, 0.625, 0.01962, 0.375, 0.01962, 0.375, 0.5, 0.625, 0.5, 0.625, 0.5194, 0.375, 0.5194, 0.3505, 0.5, 0.375, 0.5, 0.375, 0.5194, 0.3505, 0.5194, 0.8536, 0.5, 0.875, 0.5, 0.875, 0.5194, 0.8536, 0.5194, 0.375, 0.01962, 0.625, 0.01962, 0.625, 0.2306, 0.375, 0.2306, 0.6495, 0.5, 0.8536, 0.5, 0.8536, 0.5194, 0.6495, 0.5194, 0.125, 0.5, 0.1464, 0.5, 0.1464, 0.5194, 0.125, 0.5194, 0.125, 0.5194, 0.1464, 0.5194, 0.1464, 0.7304, 0.125, 0.7304, 0.6495, 0.7304, 0.8536, 0.7304, 0.8536, 0.75, 0.6495, 0.75, 0.125, 0.7304, 0.1464, 0.7304, 0.1464, 0.75, 0.125, 0.75, 0.375, 0.7745, 0.625, 0.7745, 0.625, 0.9786, 0.375, 0.9786, 0.375, 0.25, 0.625, 0.25, 0.625, 0.2714, 0.375, 0.2714, 0.375, 0.75, 0.625, 0.75, 0.625, 0.7745, 0.375, 0.7745, 0.625, 0.7304, 0.6495, 0.7304, 0.6495, 0.75, 0.625, 0.75, 0.625, 0.5194, 0.6495, 0.5194, 0.6495, 0.7304, 0.625, 0.7304, 0.625, 0.5, 0.6495, 0.5, 0.6495, 0.5194, 0.625, 0.5194, 0.1464, 0.5, 0.3505, 0.5, 0.3505, 0.5194, 0.1464, 0.5194, 0.3505, 0.7304, 0.1464, 0.7304, 0.8536, 0.7304, 0.6495, 0.7304, 0.1464, 0.7304, 0.3505, 0.7304, 0.3505, 0.75, 0.1464, 0.75, 0.375, 0.2714, 0.625, 0.2714, 0.625, 0.4755, 0.375, 0.4755, 0.6495, 0.7304, 0.6495, 0.5194, 0.3505, 0.5194, 0.3505, 0.7304, 0.3505, 0.5194, 0.6495, 0.5194, 0.8536, 0.5194, 0.1464, 0.5194, 0.1464, 0.7304, 0.1464, 0.5194, 0.8536, 0.5194, 0.8536, 0.7304])
me_cube_048.materials.append(mat_pillar_002)
me_cube_048.use_remesh_fix_poles = True
me_cube_048.use_remesh_preserve_attributes = False
me_cube_048.update()
me_cube_049 = bpy.data.meshes.new('Cube.049')
me_cube_049.from_pydata([(-1.0, -1.0, -1.0), (-1.0, -1.0, 1.0), (-1.0, 1.0, -1.0), (-1.0, 1.0, 1.0), (1.0, -1.0, -1.0), (1.0, -1.0, 1.0), (1.0, 1.0, -1.0), (1.0, 1.0, 1.0)], [], [(0, 1, 3, 2), (2, 3, 7, 6), (6, 7, 5, 4), (4, 5, 1, 0), (2, 6, 4, 0), (7, 3, 1, 5)])
_uv = me_cube_049.uv_layers.new(name='UVMap')
_uv.uv.foreach_set('vector', [0.375, 0.0, 0.625, 0.0, 0.625, 0.25, 0.375, 0.25, 0.375, 0.25, 0.625, 0.25, 0.625, 0.5, 0.375, 0.5, 0.375, 0.5, 0.625, 0.5, 0.625, 0.75, 0.375, 0.75, 0.375, 0.75, 0.625, 0.75, 0.625, 1.0, 0.375, 1.0, 0.125, 0.5, 0.375, 0.5, 0.375, 0.75, 0.125, 0.75, 0.625, 0.5, 0.875, 0.5, 0.875, 0.75, 0.625, 0.75])
me_cube_049.materials.append(mat_blue)
me_cube_049.use_remesh_fix_poles = True
me_cube_049.use_remesh_preserve_attributes = False
me_cube_049.update()

# ---- objects
ob_cube = bpy.data.objects.new('Cube', me_cube_016)
ob_cube_015 = bpy.data.objects.new('Cube.015', me_cube_018)
ob_cube_016 = bpy.data.objects.new('Cube.016', me_cube_017)
ob_cube_001 = bpy.data.objects.new('Cube.001', me_cube_019)
ob_cube_002 = bpy.data.objects.new('Cube.002', me_cube_020)
ob_cube_003 = bpy.data.objects.new('Cube.003', me_cube_021)
ob_cube_004 = bpy.data.objects.new('Cube.004', me_cube_022)
ob_cube_005 = bpy.data.objects.new('Cube.005', me_cube_023)
ob_cube_006 = bpy.data.objects.new('Cube.006', me_cube_024)
ob_cube_007 = bpy.data.objects.new('Cube.007', me_cube_025)
ob_cube_008 = bpy.data.objects.new('Cube.008', me_cube_026)
ob_cube_009 = bpy.data.objects.new('Cube.009', me_cube_027)
ob_cube_010 = bpy.data.objects.new('Cube.010', me_cube_028)
ob_cube_011 = bpy.data.objects.new('Cube.011', me_cube_029)
ob_cube_012 = bpy.data.objects.new('Cube.012', me_cube_030)
ob_cube_013 = bpy.data.objects.new('Cube.013', me_cube_031)
ob_cube_014 = bpy.data.objects.new('Cube.014', me_cube_032)
ob_cube_017 = bpy.data.objects.new('Cube.017', me_cube_033)
ob_cube_018 = bpy.data.objects.new('Cube.018', me_cube_034)
ob_cube_019 = bpy.data.objects.new('Cube.019', me_cube_035)
ob_cube_020 = bpy.data.objects.new('Cube.020', me_cube_036)
ob_cube_021 = bpy.data.objects.new('Cube.021', me_cube_037)
ob_cube_022 = bpy.data.objects.new('Cube.022', me_cube_038)
ob_cube_023 = bpy.data.objects.new('Cube.023', me_cube_039)
ob_cube_024 = bpy.data.objects.new('Cube.024', me_cube_040)
ob_cube_025 = bpy.data.objects.new('Cube.025', me_cube_041)
ob_cube_026 = bpy.data.objects.new('Cube.026', me_cube_042)
ob_cube_027 = bpy.data.objects.new('Cube.027', me_cube_043)
ob_cube_028 = bpy.data.objects.new('Cube.028', me_cube_044)
ob_cube_029 = bpy.data.objects.new('Cube.029', me_cube_045)
ob_cube_030 = bpy.data.objects.new('Cube.030', me_cube_046)
ob_cube_031 = bpy.data.objects.new('Cube.031', me_cube_047)
ob_cube_032 = bpy.data.objects.new('Cube.032', me_cube_048)
ob_cube_033 = bpy.data.objects.new('Cube.033', me_cube_049)

# ---- transforms, parenting, visibility, modifiers, constraints
ob_cube.location = (0.0, 0.0, 0.5007)
ob_cube.scale = (1.0, 1.0, 0.5)
ob_cube_015.location = (-1.038, -0.5634, 0.6601)
ob_cube_015.rotation_euler = (0.0, 1.571, 0.0)
ob_cube_015.scale = (0.2501, 0.1603, 0.03113)
ob_cube_016.location = (-1.022, -0.5668, 0.7032)
ob_cube_016.scale = (0.007275, 0.1502, 0.1747)
ob_cube_001.location = (-1.038, 0.4329, 0.6601)
ob_cube_001.rotation_euler = (0.0, 1.571, 0.0)
ob_cube_001.scale = (0.2501, 0.1603, 0.03113)
ob_cube_002.location = (-1.022, 0.4295, 0.7032)
ob_cube_002.scale = (0.007275, 0.1502, 0.1747)
ob_cube_003.location = (0.4721, -1.016, 0.6568)
ob_cube_003.rotation_euler = (-1.578, 1.571, 0.0)
ob_cube_003.scale = (0.2501, 0.1603, 0.03113)
ob_cube_004.location = (0.4753, -1.0, 0.6999)
ob_cube_004.rotation_euler = (0.0, -0.0, 1.578)
ob_cube_004.scale = (0.007275, 0.1502, 0.1747)
ob_cube_005.location = (-0.5242, -1.023, 0.6568)
ob_cube_005.rotation_euler = (-1.578, 1.571, 0.0)
ob_cube_005.scale = (0.2501, 0.1603, 0.03113)
ob_cube_006.location = (-0.521, -1.007, 0.6999)
ob_cube_006.rotation_euler = (0.0, -0.0, 1.578)
ob_cube_006.scale = (0.007275, 0.1502, 0.1747)
ob_cube_007.location = (0.4721, 1.01, 0.6541)
ob_cube_007.rotation_euler = (-1.578, 1.571, 0.0)
ob_cube_007.scale = (0.2501, 0.1603, 0.03113)
ob_cube_008.location = (0.4753, 1.026, 0.6972)
ob_cube_008.rotation_euler = (0.0, -0.0, 1.578)
ob_cube_008.scale = (0.007275, 0.1502, 0.1747)
ob_cube_009.location = (-0.5242, 1.004, 0.6541)
ob_cube_009.rotation_euler = (-1.578, 1.571, 0.0)
ob_cube_009.scale = (0.2501, 0.1603, 0.03113)
ob_cube_010.location = (-0.521, 1.019, 0.6972)
ob_cube_010.rotation_euler = (0.0, -0.0, 1.578)
ob_cube_010.scale = (0.007275, 0.1502, 0.1747)
ob_cube_011.location = (1.009, -0.5795, 0.6601)
ob_cube_011.rotation_euler = (0.0, 1.571, 0.0)
ob_cube_011.scale = (0.2501, 0.1603, 0.03113)
ob_cube_012.location = (1.025, -0.5828, 0.7032)
ob_cube_012.scale = (0.007275, 0.1502, 0.1747)
ob_cube_013.location = (1.009, 0.4168, 0.6601)
ob_cube_013.rotation_euler = (0.0, 1.571, 0.0)
ob_cube_013.scale = (0.2501, 0.1603, 0.03113)
ob_cube_014.location = (1.025, 0.4134, 0.7032)
ob_cube_014.scale = (0.007275, 0.1502, 0.1747)
ob_cube_017.location = (0.0, 0.0, 1.496)
ob_cube_017.scale = (1.0, 1.0, 0.5)
ob_cube_018.location = (-1.038, -0.5634, 1.658)
ob_cube_018.rotation_euler = (0.0, 1.571, 0.0)
ob_cube_018.scale = (0.2501, 0.1603, 0.03113)
ob_cube_019.location = (-1.022, -0.5668, 1.701)
ob_cube_019.scale = (0.007275, 0.1502, 0.1747)
ob_cube_020.location = (-1.038, 0.4329, 1.658)
ob_cube_020.rotation_euler = (0.0, 1.571, 0.0)
ob_cube_020.scale = (0.2501, 0.1603, 0.03113)
ob_cube_021.location = (-1.022, 0.4295, 1.701)
ob_cube_021.scale = (0.007275, 0.1502, 0.1747)
ob_cube_022.location = (0.4721, -1.016, 1.655)
ob_cube_022.rotation_euler = (-1.578, 1.571, 0.0)
ob_cube_022.scale = (0.2501, 0.1603, 0.03113)
ob_cube_023.location = (0.4753, -1.0, 1.698)
ob_cube_023.rotation_euler = (0.0, -0.0, 1.578)
ob_cube_023.scale = (0.007275, 0.1502, 0.1747)
ob_cube_024.location = (-0.5242, -1.023, 1.655)
ob_cube_024.rotation_euler = (-1.578, 1.571, 0.0)
ob_cube_024.scale = (0.2501, 0.1603, 0.03113)
ob_cube_025.location = (-0.521, -1.007, 1.698)
ob_cube_025.rotation_euler = (0.0, -0.0, 1.578)
ob_cube_025.scale = (0.007275, 0.1502, 0.1747)
ob_cube_026.location = (0.4721, 1.01, 1.652)
ob_cube_026.rotation_euler = (-1.578, 1.571, 0.0)
ob_cube_026.scale = (0.2501, 0.1603, 0.03113)
ob_cube_027.location = (0.4753, 1.026, 1.695)
ob_cube_027.rotation_euler = (0.0, -0.0, 1.578)
ob_cube_027.scale = (0.007275, 0.1502, 0.1747)
ob_cube_028.location = (-0.5242, 1.004, 1.652)
ob_cube_028.rotation_euler = (-1.578, 1.571, 0.0)
ob_cube_028.scale = (0.2501, 0.1603, 0.03113)
ob_cube_029.location = (-0.521, 1.019, 1.695)
ob_cube_029.rotation_euler = (0.0, -0.0, 1.578)
ob_cube_029.scale = (0.007275, 0.1502, 0.1747)
ob_cube_030.location = (1.009, -0.5795, 1.658)
ob_cube_030.rotation_euler = (0.0, 1.571, 0.0)
ob_cube_030.scale = (0.2501, 0.1603, 0.03113)
ob_cube_031.location = (1.025, -0.5828, 1.701)
ob_cube_031.scale = (0.007275, 0.1502, 0.1747)
ob_cube_032.location = (1.009, 0.4168, 1.658)
ob_cube_032.rotation_euler = (0.0, 1.571, 0.0)
ob_cube_032.scale = (0.2501, 0.1603, 0.03113)
ob_cube_033.location = (1.025, 0.4134, 1.701)
ob_cube_033.scale = (0.007275, 0.1502, 0.1747)

# ---- collection membership
col_collection.objects.link(ob_cube)
col_collection.objects.link(ob_cube_015)
col_collection.objects.link(ob_cube_016)
col_collection.objects.link(ob_cube_001)
col_collection.objects.link(ob_cube_002)
col_collection.objects.link(ob_cube_003)
col_collection.objects.link(ob_cube_004)
col_collection.objects.link(ob_cube_005)
col_collection.objects.link(ob_cube_006)
col_collection.objects.link(ob_cube_007)
col_collection.objects.link(ob_cube_008)
col_collection.objects.link(ob_cube_009)
col_collection.objects.link(ob_cube_010)
col_collection.objects.link(ob_cube_011)
col_collection.objects.link(ob_cube_012)
col_collection.objects.link(ob_cube_013)
col_collection.objects.link(ob_cube_014)
col_collection.objects.link(ob_cube_017)
col_collection.objects.link(ob_cube_018)
col_collection.objects.link(ob_cube_019)
col_collection.objects.link(ob_cube_020)
col_collection.objects.link(ob_cube_021)
col_collection.objects.link(ob_cube_022)
col_collection.objects.link(ob_cube_023)
col_collection.objects.link(ob_cube_024)
col_collection.objects.link(ob_cube_025)
col_collection.objects.link(ob_cube_026)
col_collection.objects.link(ob_cube_027)
col_collection.objects.link(ob_cube_028)
col_collection.objects.link(ob_cube_029)
col_collection.objects.link(ob_cube_030)
col_collection.objects.link(ob_cube_031)
col_collection.objects.link(ob_cube_032)
col_collection.objects.link(ob_cube_033)

# ---- scene / render settings (as saved in the file)
scene.frame_start = 1; scene.frame_end = 250; scene.frame_set(1)
scene.render.engine = 'BLENDER_EEVEE_NEXT'
scene.cycles.sampling_pattern = 'TABULATED_SOBOL'
scene.cycles.use_light_tree = False
scene.view_settings.view_transform = 'Filmic'
bpy.context.view_layer.update()

# ---- added for rendering (the .blend has no active camera and no usable light): camera, sun
cam_auto = bpy.data.cameras.new('AutoCamera')
cam_auto.lens = 50.0
cam_auto.sensor_width = 36.0
cam_auto.clip_end = 1000.0
ob_auto_camera = bpy.data.objects.new('AutoCamera', cam_auto)
scene.collection.objects.link(ob_auto_camera)
ob_auto_camera.location = (3.29985, -3.98291, 3.64949)
ob_auto_camera.rotation_euler = (1.09748, -7.21219e-08, 0.694738)
scene.camera = ob_auto_camera
light_auto_sun = bpy.data.lights.new('AutoSun', 'SUN')
light_auto_sun.energy = 3.0
light_auto_sun.angle = 0.0523599
ob_auto_sun = bpy.data.objects.new('AutoSun', light_auto_sun)
scene.collection.objects.link(ob_auto_sun)
ob_auto_sun.rotation_euler = (0.872665, 0.174533, 0.523599)
bpy.context.view_layer.update()
